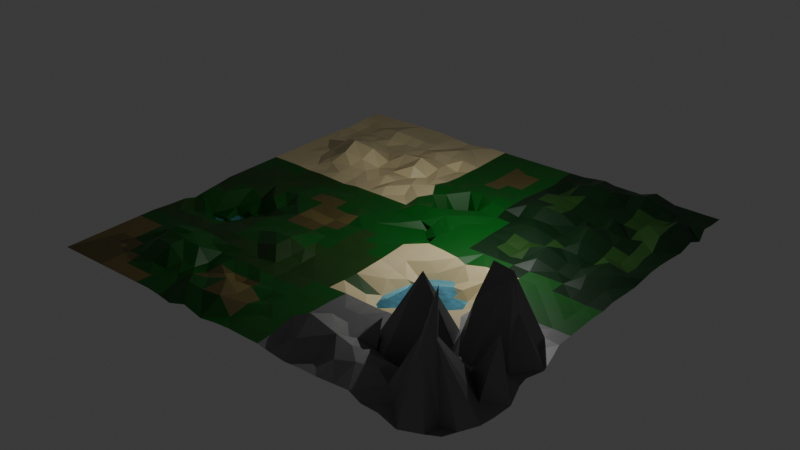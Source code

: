 # Source: Untitled.blend  (saved by Blender 4.5.91; exported with 4.5.12 LTS)
import bpy
from mathutils import Matrix  # noqa: F401  (used for matrix-valued properties, if any)

bpy.ops.wm.read_factory_settings(use_empty=True)
scene = bpy.context.scene
scene.name = 'Scene'

# ---- collections
col_collection = bpy.data.collections.new('Collection'); scene.collection.children.link(col_collection)

# ---- images (referenced by path relative to the original .blend; pixels are not part of the script)
import os
ASSET_DIR = os.environ.get("B2B_ASSET_DIR", "")  # directory of the original .blend (textures are referenced by path, not embedded)
HERE = os.path.dirname(os.path.abspath(__file__))  # packed textures are extracted next to this script under _unpacked/

def load_image(name, relpath, width, height, colorspace="sRGB"):
    """Load a texture the original file referenced (path relative to the .blend, or extracted next to this script)."""
    p = next((c for c in (os.path.join(HERE, relpath), os.path.join(ASSET_DIR, relpath)) if relpath and os.path.exists(c)), "")
    if p:
        img = bpy.data.images.load(p, check_existing=True)
        img.name = name
    else:  # same state as the original file: an image datablock whose file is absent (Cycles renders it pink)
        img = bpy.data.images.new(name, width, height)
        img.source = "FILE"
        img.filepath = "//" + (relpath or name)
    img.colorspace_settings.name = colorspace
    return img
img_depositphotos_10274943_stock_photo_lava_texture_jpg = load_image('depositphotos_10274943-stock-photo-lava-texture.jpg', 'depositphotos_10274943-stock-photo-lava-texture.jpg', 1024, 1024, 'sRGB')

# ---- materials (node trees are filled in below, after node groups)
mat_material = bpy.data.materials.new('Material')
mat_material_001 = bpy.data.materials.new('Material.001')
mat_material_003 = bpy.data.materials.new('Material.003')
mat_material_004 = bpy.data.materials.new('Material.004')
mat_material_005 = bpy.data.materials.new('Material.005')
mat_material_006 = bpy.data.materials.new('Material.006')
mat_material_007 = bpy.data.materials.new('Material.007')
mat_material_008 = bpy.data.materials.new('Material.008')
mat_material_002 = bpy.data.materials.new('Material.002')
mat_material_009 = bpy.data.materials.new('Material.009')

# ---- material node trees
mat_material.use_nodes = True; mat_material.node_tree.nodes.clear()
_N = mat_material.node_tree.nodes; _L = mat_material.node_tree.links
n0 = _N.new('ShaderNodeBsdfPrincipled'); n0.name = 'Principled BSDF'; n0.location = (-200, 100)
n0.inputs[0].default_value = (0.0, 0.1191, 0.005378, 1.0)
n1 = _N.new('ShaderNodeOutputMaterial'); n1.name = 'Material Output'; n1.location = (200, 100)
_L.new(n0.outputs[0], n1.inputs[0])
n1.is_active_output = True
mat_material_001.use_nodes = True; mat_material_001.node_tree.nodes.clear()
_N = mat_material_001.node_tree.nodes; _L = mat_material_001.node_tree.links
n0 = _N.new('ShaderNodeBsdfPrincipled'); n0.name = 'Principled BSDF'; n0.location = (-200, 100)
n0.inputs[0].default_value = (0.2051, 0.2051, 0.2051, 0.0)
n1 = _N.new('ShaderNodeOutputMaterial'); n1.name = 'Material Output'; n1.location = (200, 100)
_L.new(n0.outputs[0], n1.inputs[0])
n1.is_active_output = True
mat_material_003.use_nodes = True; mat_material_003.node_tree.nodes.clear()
_N = mat_material_003.node_tree.nodes; _L = mat_material_003.node_tree.links
n0 = _N.new('ShaderNodeBsdfPrincipled'); n0.name = 'Principled BSDF'; n0.location = (-200, 100)
n0.inputs[0].default_value = (0.8148, 0.6867, 0.3813, 1.0)
n1 = _N.new('ShaderNodeOutputMaterial'); n1.name = 'Material Output'; n1.location = (200, 100)
_L.new(n0.outputs[0], n1.inputs[0])
n1.is_active_output = True
mat_material_004.use_nodes = True; mat_material_004.node_tree.nodes.clear()
_N = mat_material_004.node_tree.nodes; _L = mat_material_004.node_tree.links
n0 = _N.new('ShaderNodeBsdfPrincipled'); n0.name = 'Principled BSDF'; n0.location = (-200, 100)
n0.inputs[0].default_value = (0.0, 0.02644, 0.002258, 1.0)
n1 = _N.new('ShaderNodeOutputMaterial'); n1.name = 'Material Output'; n1.location = (200, 100)
_L.new(n0.outputs[0], n1.inputs[0])
n1.is_active_output = True
mat_material_005.use_nodes = True; mat_material_005.node_tree.nodes.clear()
_N = mat_material_005.node_tree.nodes; _L = mat_material_005.node_tree.links
n0 = _N.new('ShaderNodeBsdfPrincipled'); n0.name = 'Principled BSDF'; n0.location = (-200, 100)
n0.inputs[0].default_value = (0.01953, 0.08503, 0.008115, 1.0)
n1 = _N.new('ShaderNodeOutputMaterial'); n1.name = 'Material Output'; n1.location = (200, 100)
_L.new(n0.outputs[0], n1.inputs[0])
n1.is_active_output = True
mat_material_006.use_nodes = True; mat_material_006.node_tree.nodes.clear()
_N = mat_material_006.node_tree.nodes; _L = mat_material_006.node_tree.links
n0 = _N.new('ShaderNodeBsdfPrincipled'); n0.name = 'Principled BSDF'; n0.location = (-200, 100)
n0.inputs[0].default_value = (0.2086, 0.162, 0.04374, 1.0)
n1 = _N.new('ShaderNodeOutputMaterial'); n1.name = 'Material Output'; n1.location = (200, 100)
_L.new(n0.outputs[0], n1.inputs[0])
n1.is_active_output = True
mat_material_007.use_nodes = True; mat_material_007.node_tree.nodes.clear()
_N = mat_material_007.node_tree.nodes; _L = mat_material_007.node_tree.links
n0 = _N.new('ShaderNodeBsdfPrincipled'); n0.name = 'Principled BSDF'; n0.location = (-200, 100)
n0.inputs[0].default_value = (0.141, 0.1101, 0.03085, 1.0)
n1 = _N.new('ShaderNodeOutputMaterial'); n1.name = 'Material Output'; n1.location = (200, 100)
_L.new(n0.outputs[0], n1.inputs[0])
n1.is_active_output = True
mat_material_008.use_nodes = True; mat_material_008.node_tree.nodes.clear()
_N = mat_material_008.node_tree.nodes; _L = mat_material_008.node_tree.links
n0 = _N.new('ShaderNodeBsdfPrincipled'); n0.name = 'Principled BSDF'; n0.location = (-200, 100)
n1 = _N.new('ShaderNodeOutputMaterial'); n1.name = 'Material Output'; n1.location = (200, 100)
_L.new(n0.outputs[0], n1.inputs[0])
n1.is_active_output = True
mat_material_002.use_nodes = True; mat_material_002.node_tree.nodes.clear()
_N = mat_material_002.node_tree.nodes; _L = mat_material_002.node_tree.links
n0 = _N.new('ShaderNodeBsdfPrincipled'); n0.name = 'Principled BSDF'; n0.location = (-154, 123)
n0.inputs[0].default_value = (0.2123, 0.6483, 0.8634, 1.0)
n0.inputs[2].default_value = 0.05
n0.inputs[3].default_value = 1.33
n0.inputs[7].default_value = 0.05
n0.inputs[18].default_value = 0.15
n1 = _N.new('ShaderNodeOutputMaterial'); n1.name = 'Material Output'; n1.location = (200, 100)
n2 = _N.new('ShaderNodeTexNoise'); n2.name = 'Noise Texture'; n2.location = (-587, 98)
n2.inputs[2].default_value = 7.0
n2.inputs[4].default_value = 1.0
n3 = _N.new('ShaderNodeBump'); n3.name = 'Bump'; n3.location = (-389, 25)
n3.inputs[0].default_value = 0.06667
_L.new(n0.outputs[0], n1.inputs[0])
_L.new(n2.outputs[0], n3.inputs[3])
_L.new(n3.outputs[0], n0.inputs[5])
_L.new(n2.outputs[0], n0.inputs[1])
n1.is_active_output = True
mat_material_009.use_nodes = True; mat_material_009.node_tree.nodes.clear()
_N = mat_material_009.node_tree.nodes; _L = mat_material_009.node_tree.links
n0 = _N.new('ShaderNodeBsdfPrincipled'); n0.name = 'Principled BSDF'; n0.location = (-102, 150)
n0.inputs[2].default_value = 0.0
n0.inputs[3].default_value = 1.0
n0.inputs[18].default_value = 0.2
n1 = _N.new('ShaderNodeOutputMaterial'); n1.name = 'Material Output'; n1.location = (298, 150)
n2 = _N.new('ShaderNodeTexNoise'); n2.name = 'Noise Texture'; n2.location = (-577, 187)
n2.inputs[2].default_value = 7.0
n2.inputs[4].default_value = 1.0
n3 = _N.new('ShaderNodeBump'); n3.name = 'Bump'; n3.location = (-379, 114)
n3.inputs[0].default_value = 0.06667
n4 = _N.new('ShaderNodeTexImage'); n4.name = 'Image Texture'; n4.location = (-514, -100)
n4.image = img_depositphotos_10274943_stock_photo_lava_texture_jpg
_L.new(n0.outputs[0], n1.inputs[0])
_L.new(n2.outputs[0], n3.inputs[3])
_L.new(n3.outputs[0], n0.inputs[5])
_L.new(n4.outputs[0], n0.inputs[0])
n1.is_active_output = True

# ---- world
world_world = bpy.data.worlds.new('World'); scene.world = world_world
world_world.use_nodes = True; world_world.node_tree.nodes.clear()
_N = world_world.node_tree.nodes; _L = world_world.node_tree.links
n0 = _N.new('ShaderNodeOutputWorld'); n0.name = 'World Output'; n0.location = (200, 100)
n1 = _N.new('ShaderNodeBackground'); n1.name = 'Background'; n1.location = (-200, 100)
n1.inputs[0].default_value = (0.05088, 0.05088, 0.05088, 1.0)
_L.new(n1.outputs[0], n0.inputs[0])
n0.is_active_output = True
world_world.color = (0.05088, 0.05088, 0.05088)
world_world.sun_shadow_jitter_overblur = 0.0

# ---- lights
light_light = bpy.data.lights.new('Light', 'POINT')
light_light.energy = 1000.0
light_light.shadow_soft_size = 0.1

# ---- meshes
me_plane_001 = bpy.data.meshes.new('Plane.001')
me_plane_001.from_pydata([(-10.0, -10.0, 0.0), (10.0, -10.0, 0.0), (-10.0, 10.0, 0.0), (10.0, 10.0, 0.0), (-10.0, 9.231, 0.0), (-10.0, 8.462, 0.0), (-10.05, 7.733, -0.1048), (-10.0, 6.923, 0.0), (-10.0, 6.154, 0.0), (-10.0, 5.385, 0.0), (-10.0, 4.615, 0.0), (-10.0, 3.846, 0.0), (-10.0, 3.077, 0.0), (-10.0, 2.308, 0.0), (-10.0, 1.538, 0.0), (-10.0, 0.7692, 0.0), (-10.0, 2.98e-07, 0.0), (-10.0, -0.7692, 0.0), (-10.05, -1.513, -0.05087), (-10.03, -2.644, 0.04416), (-10.2, -3.122, -0.135), (-9.989, -3.812, 0.07852), (-10.0, -4.615, 0.0), (-10.0, -5.385, 0.0), (-10.0, -6.154, 0.0), (-10.0, -6.923, 0.0), (-10.0, -7.692, 0.0), (-10.0, -8.462, 0.0), (-10.0, -9.231, 0.0), (-9.231, -10.0, 0.0), (-8.462, -10.0, 0.0), (-7.692, -10.0, 0.0), (-6.923, -10.0, 0.0), (-6.154, -10.0, 0.0), (-5.385, -10.0, 0.0), (-4.615, -10.0, 0.0), (-3.846, -10.0, 0.0), (-3.077, -10.0, 0.0), (-2.363, -9.909, 0.2178), (-1.538, -10.0, 0.0), (-0.7692, -10.0, 0.0), (-2.98e-07, -10.0, 0.0), (0.7692, -10.0, 0.0), (1.538, -10.0, 0.0), (2.308, -10.0, 0.0), (3.077, -10.0, 0.0), (3.846, -10.0, 0.0), (4.615, -10.0, 0.0), (5.353, -9.873, -0.02753), (6.167, -10.07, 0.216), (6.56, -10.02, -0.09922), (7.692, -10.0, 0.0), (8.462, -10.0, 0.0), (9.231, -10.0, 0.0), (10.0, -9.231, 0.0), (10.0, -8.462, 0.0), (10.0, -7.692, 0.0), (10.09, -6.952, 0.09436), (10.0, -6.154, 0.0), (10.0, -5.385, 0.0), (10.0, -4.615, 0.0), (10.0, -3.846, 0.0), (10.0, -3.077, 0.0), (10.0, -2.308, 0.0), (10.0, -1.538, 0.0), (10.0, -0.7692, 0.0), (10.02, 0.01034, -0.04899), (10.0, 0.7692, 0.0), (10.0, 1.538, 0.0), (10.0, 2.308, 0.0), (10.0, 3.077, 0.0), (10.0, 3.846, 0.0), (10.0, 4.615, 0.0), (10.0, 5.385, 0.0), (10.0, 6.154, 0.0), (9.854, 7.132, 0.06653), (10.0, 7.734, -0.128), (9.951, 8.482, 0.1008), (10.0, 9.231, 0.0), (9.231, 10.0, 0.0), (8.462, 10.0, 0.0), (7.692, 10.0, 0.0), (6.782, 10.06, 0.2301), (6.154, 10.0, 0.0), (5.385, 10.0, 0.0), (4.615, 10.0, 0.0), (3.791, 9.988, 0.0739), (3.077, 10.0, 0.0), (2.308, 10.0, 0.0), (1.538, 10.0, 0.0), (0.7692, 10.0, 0.0), (2.98e-07, 10.0, 0.0), (-0.7692, 10.0, 0.0), (-1.538, 10.0, 0.0), (-2.308, 10.0, 0.0), (-3.019, 9.959, -0.07977), (-3.755, 9.936, -0.1248), (-4.557, 9.959, -0.07977), (-5.385, 10.0, 0.0), (-6.154, 10.0, 0.0), (-6.923, 10.0, 0.0), (-7.692, 10.0, 0.0), (-8.462, 10.0, 0.0), (-9.231, 10.0, 0.0), (-9.231, -9.231, 0.0), (-9.231, -8.462, 0.0), (-9.231, -7.692, 0.0), (-9.231, -6.923, 0.0), (-9.231, -6.154, 0.0), (-9.231, -5.385, 0.0), (-9.231, -4.615, 0.0), (-9.495, -3.771, -0.4439), (-9.455, -3.175, -0.2912), (-9.453, -2.618, -0.8861), (-9.219, -1.693, 0.003603), (-9.256, -0.7553, -0.0278), (-9.231, -2.98e-07, 0.0), (-9.231, 0.7692, 0.0), (-9.231, 1.538, 0.0), (-9.231, 2.308, 0.0), (-9.231, 3.077, 0.0), (-9.231, 3.846, 0.0), (-9.231, 4.615, 0.0), (-9.231, 5.385, 0.0), (-9.231, 6.154, 0.0), (-9.276, 6.964, -0.1048), (-9.302, 7.756, -0.164), (-9.276, 8.502, -0.1048), (-9.231, 9.231, 0.0), (-8.462, -9.231, 0.0), (-8.462, -8.462, 0.0), (-8.462, -7.692, 0.0), (-8.462, -6.923, 0.0), (-8.462, -6.154, 0.0), (-8.462, -5.385, 0.0), (-8.502, -4.646, -0.04328), (-8.667, -3.819, -0.3514), (-8.641, -3.065, -1.213), (-8.535, -2.531, -0.9467), (-8.838, -1.5, -0.7242), (-8.493, -0.6717, -0.0162), (-8.462, -2.98e-07, 0.0), (-8.462, 0.7692, 0.0), (-8.486, 1.553, -0.04974), (-8.462, 2.308, 0.0), (-8.462, 3.077, 0.0), (-8.26, 3.846, 0.02729), (-8.186, 4.528, 0.1517), (-8.462, 5.385, 0.0), (-8.464, 6.181, 0.01871), (-8.462, 6.923, 0.0), (-8.507, 7.733, -0.1048), (-8.462, 8.462, 0.0), (-8.462, 9.231, 0.0), (-7.692, -9.231, 0.0), (-7.692, -8.462, 0.0), (-7.692, -7.692, 0.0), (-7.692, -6.923, 0.0), (-7.673, -6.254, 0.1027), (-7.692, -5.385, 0.0), (-7.692, -4.615, 0.0), (-7.763, -3.802, -0.6793), (-7.572, -3.171, -0.8281), (-7.888, -2.109, -1.287), (-7.901, -1.424, -0.7536), (-7.851, -0.6358, -0.3955), (-7.715, 0.06954, -0.01155), (-7.744, 0.7616, -0.109), (-7.73, 1.561, -0.07784), (-7.717, 2.322, -0.04974), (-7.765, 3.069, -0.00642), (-7.392, 3.618, 0.291), (-7.278, 4.354, 0.4659), (-7.315, 4.944, 0.8352), (-7.645, 6.214, 0.1226), (-7.618, 6.932, -0.0239), (-7.692, 7.692, 0.0), (-7.769, 8.311, 0.1797), (-7.692, 9.231, 0.0), (-6.923, -9.231, 0.0), (-6.904, -8.451, 0.05935), (-6.674, -7.527, 0.5791), (-6.531, -6.976, 0.7049), (-6.584, -6.818, 0.8883), (-6.913, -5.439, 0.05585), (-6.976, -4.55, -0.1349), (-6.972, -3.774, -0.3062), (-6.788, -3.007, -0.7676), (-6.959, -1.992, -0.6532), (-7.118, -1.265, -0.8062), (-6.943, -0.6572, -0.1024), (-6.953, 0.01639, -0.1232), (-6.968, 0.7357, -0.09639), (-6.978, 1.532, -0.1137), (-6.923, 2.302, 0.0), (-6.994, 3.021, -0.006295), (-7.04, 3.472, 0.2893), (-6.652, 3.995, 0.7875), (-6.768, 4.679, 0.9907), (-6.588, 5.436, 0.6961), (-6.803, 6.887, -0.07125), (-6.909, 7.514, 0.1255), (-7.044, 8.225, 0.2813), (-7.0, 9.08, 0.1797), (-6.154, -9.231, 0.0), (-6.066, -8.493, 0.1366), (-5.855, -7.673, 0.6925), (-5.891, -7.138, 0.7013), (-6.129, -6.57, 0.6266), (-6.154, -5.385, 0.0), (-6.154, -4.615, 0.0), (-6.22, -3.7, -0.09961), (-6.113, -2.997, -0.1241), (-6.151, -1.838, -0.4904), (-6.079, -1.288, -0.2452), (-6.123, -0.6385, -0.3156), (-6.154, -2.98e-07, 0.0), (-6.183, 0.7478, -0.06159), (-6.186, 1.522, -0.06895), (-6.154, 2.256, 0.0), (-6.202, 2.917, 0.09991), (-6.196, 3.652, 0.2864), (-6.1, 4.25, 0.5434), (-6.018, 4.785, 0.8586), (-6.154, 6.154, 0.0), (-6.077, 6.9, -0.04552), (-6.154, 7.692, 0.0), (-6.231, 8.311, 0.1797), (-6.154, 9.231, 0.0), (-5.385, -9.231, 0.0), (-5.385, -8.462, 0.0), (-5.267, -7.734, 0.1845), (-5.263, -6.995, 0.5325), (-5.398, -6.196, 0.2047), (-5.393, -5.422, 0.003495), (-5.391, -4.702, 0.08555), (-5.385, -3.846, 0.0), (-5.401, -3.001, 0.02391), (-5.428, -2.245, -0.1208), (-5.355, -1.453, -0.2349), (-5.388, -0.7704, -0.01263), (-5.385, -2.98e-07, 0.0), (-5.417, 0.7529, -0.06895), (-5.436, 1.513, -0.1079), (-5.417, 2.291, -0.06895), (-5.385, 3.037, 0.0), (-5.453, 3.785, 0.1382), (-5.403, 4.63, 0.03827), (-5.382, 5.323, 0.08287), (-5.385, 6.154, 0.0), (-5.385, 6.923, 0.0), (-5.385, 7.692, 0.0), (-5.43, 8.429, 0.05582), (-5.385, 9.231, 0.0), (-4.615, -9.231, 0.0), (-4.615, -8.462, 0.0), (-4.615, -7.692, 0.0), (-4.659, -6.937, -0.1078), (-4.583, -6.173, 0.04969), (-4.581, -5.662, 0.1759), (-4.679, -4.804, 0.07495), (-4.593, -3.926, 0.1261), (-4.615, -3.077, 0.0), (-4.615, -2.308, 0.0), (-4.615, -1.538, 0.0), (-4.615, -0.7692, 0.0), (-4.615, -2.98e-07, 0.0), (-4.615, 0.7692, 0.0), (-4.648, 1.522, -0.06895), (-4.615, 2.308, 0.0), (-4.615, 3.077, 0.0), (-4.513, 3.848, -0.1167), (-4.256, 4.583, 0.07077), (-4.505, 5.296, -0.007218), (-4.547, 5.95, 0.4167), (-4.586, 6.923, 0.0), (-4.66, 7.66, 0.05582), (-4.686, 8.41, 0.08736), (-4.66, 9.198, 0.05582), (-3.846, -9.231, 0.0), (-3.756, -8.407, 0.2506), (-3.833, -7.716, -0.04606), (-3.704, -6.945, 0.1118), (-3.723, -6.25, 0.09493), (-3.766, -5.526, 0.1455), (-3.827, -4.719, 0.1115), (-3.555, -3.945, 0.3989), (-3.832, -3.068, 0.02209), (-3.846, -2.308, 0.0), (-3.846, -1.538, 0.0), (-3.88, -0.7826, -0.055), (-3.846, -2.98e-07, 0.0), (-3.846, 0.7692, 0.0), (-3.846, 1.538, 0.0), (-3.846, 2.308, 0.0), (-3.846, 3.077, 0.0), (-3.928, 3.712, 0.2936), (-3.407, 4.797, -0.08904), (-3.559, 5.299, 0.4361), (-3.699, 5.922, 0.5389), (-3.636, 6.885, 0.1261), (-3.813, 7.482, 0.2589), (-3.891, 8.429, 0.05582), (-3.788, 9.19, -0.07977), (-3.033, -9.074, 0.5135), (-2.918, -8.403, 0.3516), (-2.986, -7.589, 0.1676), (-3.015, -6.995, 0.01029), (-3.002, -6.167, 0.09098), (-3.031, -5.549, 0.0736), (-2.735, -4.72, 0.5303), (-2.654, -4.105, 0.5895), (-2.785, -3.38, 0.3504), (-3.049, -2.354, 0.02977), (-3.111, -1.552, -0.055), (-3.13, -0.7901, -0.08608), (-3.12, -0.02577, -0.04182), (-3.077, 0.7692, 0.0), (-3.077, 1.538, 0.0), (-3.077, 2.301, 0.01511), (-3.305, 2.939, 0.2093), (-3.414, 3.712, 0.1431), (-2.967, 4.672, 0.1019), (-3.024, 5.437, -0.09287), (-2.94, 6.12, 0.1182), (-2.928, 6.809, 0.08739), (-3.008, 7.472, 0.1889), (-3.096, 8.251, 0.2589), (-3.077, 9.231, 0.0), (-2.352, -9.076, 0.4447), (-2.206, -8.207, 0.5472), (-2.286, -7.629, -0.1423), (-2.299, -6.872, -0.0708), (-2.245, -6.209, 0.09396), (-2.238, -5.406, 0.1178), (-2.222, -4.57, 0.1701), (-2.098, -3.992, 0.2751), (-2.231, -3.203, 0.08146), (-2.308, -2.308, 0.0), (-2.308, -1.538, 0.0), (-2.343, -0.7844, -0.05296), (-2.357, -0.07504, 0.08911), (-2.309, 0.7668, 0.01977), (-2.308, 1.538, 0.0), (-2.308, 2.308, 0.0), (-2.308, 3.077, 0.0), (-2.457, 3.672, 0.2442), (-2.247, 4.676, -0.1073), (-2.308, 5.385, 0.0), (-2.282, 6.199, -0.09004), (-2.256, 7.007, -0.1663), (-2.327, 7.482, 0.2589), (-2.308, 8.462, 0.0), (-2.308, 9.231, 0.0), (-1.565, -9.015, 0.4829), (-1.511, -8.338, 0.2254), (-1.502, -7.541, 0.1424), (-1.538, -6.923, 0.0), (-1.555, -6.166, -0.04389), (-1.565, -5.404, -0.06869), (-1.555, -4.628, -0.04389), (-1.538, -3.846, 0.0), (-1.511, -3.02, -0.03802), (-1.538, -2.308, 0.0), (-1.538, -1.538, 0.0), (-1.538, -0.7692, 0.0), (-1.531, -0.00844, 0.01002), (-1.538, 0.7692, 0.0), (-1.538, 1.538, 0.0), (-1.529, 2.309, 0.01102), (-1.515, 2.939, 0.1806), (-1.488, 3.755, 0.1285), (-1.732, 4.483, 0.1661), (-1.618, 5.374, 0.004032), (-1.538, 6.154, 0.0), (-1.538, 6.923, 0.0), (-1.538, 7.692, 0.0), (-1.538, 8.462, 0.0), (-1.538, 9.231, 0.0), (-0.7967, -9.259, -0.1014), (-0.7889, -8.391, 0.08622), (-0.7962, -7.72, -0.09997), (-0.7692, -6.923, 0.0), (-0.7692, -6.154, 0.0), (-0.7862, -5.397, -0.04389), (-0.7692, -4.615, 0.0), (-0.742, -3.789, -0.03802), (-0.7266, -2.987, -0.0595), (-0.742, -2.251, -0.03802), (-0.7692, -1.538, 0.0), (-0.7692, -0.7669, 0.0), (0.1901, 1.286, -0.236), (-0.7692, 0.7615, 0.0), (-0.7692, 1.538, 0.0), (-0.8994, 2.228, 0.2402), (-0.828, 2.956, 0.1995), (-0.5279, 3.769, -2.491), (-1.109, 4.478, 0.1221), (-1.052, 5.33, 0.007816), (-0.8132, 6.17, -0.06015), (-0.7692, 6.923, 0.0), (-0.7692, 7.692, 0.0), (-0.7692, 8.462, 0.0), (-0.7692, 9.231, 0.0), (-2.751e-07, -9.231, 0.0), (-0.02704, -8.489, -0.1002), (-2.292e-07, -7.692, 0.0), (-2.063e-07, -6.923, 0.0), (-1.834e-07, -6.154, 0.0), (-1.605e-07, -5.385, 0.0), (-1.375e-07, -4.615, 0.0), (-1.146e-07, -3.846, 0.0), (0.02722, -3.02, -0.03802), (-6.877e-08, -2.308, 0.0), (-4.585e-08, -1.538, 0.0), (0.9334, 0.482, -0.2104), (1.39, 1.892, -0.3588), (0.6425, 1.883, -0.2028), (-0.07394, 1.58, 0.06249), (-0.2171, 2.309, 0.2806), (-0.2273, 2.448, -0.1179), (0.179, 3.959, -2.644), (0.2355, 4.752, -1.317), (-0.0905, 5.312, 0.1163), (-0.01284, 6.113, 0.07649), (2.063e-07, 6.923, 0.0), (2.292e-07, 7.692, 0.0), (2.522e-07, 8.462, 0.0), (2.751e-07, 9.231, 0.0), (0.7692, -9.231, 0.0), (0.7692, -8.462, 0.0), (0.7692, -7.692, 0.0), (0.7692, -6.923, 0.0), (0.7692, -6.154, 0.0), (0.7692, -5.385, 0.0), (0.7692, -4.615, 0.0), (0.7692, -3.846, 0.0), (0.7692, -3.077, 0.0), (0.7692, -2.308, 0.0), (0.7748, -1.541, 0.01042), (0.7692, -0.7692, 0.0), (1.704, 1.507, -0.2775), (0.5766, 0.8932, -0.02244), (0.6472, 1.619, -0.01486), (0.6687, 2.184, 0.2157), (0.7202, 2.89, 0.1992), (1.178, 3.787, -2.533), (1.056, 4.723, -0.2562), (0.7119, 5.305, 0.1669), (0.7404, 6.128, 0.05991), (0.7692, 6.923, 0.0), (0.7692, 7.692, 0.0), (0.7692, 8.462, 0.0), (0.7692, 9.231, 0.0), (1.538, -9.231, 0.0), (1.538, -8.462, 0.0), (1.538, -7.692, 0.0), (1.538, -6.923, 0.0), (1.538, -6.154, 0.0), (1.538, -5.385, 0.0), (1.605, -4.519, -0.3199), (1.666, -3.676, -0.5813), (1.518, -3.007, -0.1911), (1.324, -2.217, -0.2578), (1.423, -1.527, -0.1031), (1.491, -0.7643, -0.04222), (1.538, -2.98e-07, 0.0), (1.41, 0.8418, -0.01162), (1.538, 1.538, 0.0), (1.516, 2.323, 0.03225), (1.538, 2.928, 0.164), (1.615, 3.763, 0.09975), (1.644, 4.683, 0.2407), (1.482, 5.272, 0.222), (1.538, 6.154, 0.0), (1.538, 6.923, 0.0), (1.538, 7.692, 0.0), (1.538, 8.462, 0.0), (1.538, 9.231, 0.0), (2.331, -9.219, 8.569e-08), (2.124, -8.436, 0.6359), (2.308, -7.692, 0.0), (2.308, -6.923, 0.0), (2.308, -6.154, 0.0), (2.402, -5.301, -0.1527), (2.685, -4.447, -1.06), (2.225, -3.979, -1.25), (2.058, -2.659, -0.9556), (1.855, -2.183, -0.4213), (1.877, -1.405, -0.472), (2.207, -0.7588, -0.08978), (2.308, -2.98e-07, 0.0), (2.308, 0.7692, 0.0), (2.308, 1.538, 0.0), (2.308, 2.308, 0.0), (2.308, 3.077, 0.0), (2.357, 3.793, 0.06374), (2.282, 4.533, 0.1539), (2.291, 5.33, 0.1022), (2.314, 6.113, 0.07131), (2.308, 6.923, 0.0), (2.309, 7.683, -0.02967), (2.341, 8.481, -0.04124), (2.308, 9.231, 0.0), (2.98, -9.16, 0.6019), (2.793, -8.404, 1.007), (2.875, -7.68, 0.6464), (3.077, -6.923, 0.0), (3.077, -6.154, 0.0), (3.178, -5.295, -0.164), (3.093, -4.478, -0.9717), (2.929, -3.912, -1.577), (3.894, -2.039, -1.617), (2.753, -1.338, -1.555), (2.721, -1.221, -1.003), (2.636, -0.7348, -0.3829), (3.077, -2.98e-07, 0.0), (3.077, 0.7692, 0.0), (3.077, 1.538, 0.0), (3.068, 2.342, 0.02069), (3.077, 3.077, 0.0), (3.077, 3.846, 0.0), (3.077, 4.615, 0.0), (3.155, 5.16, 0.4046), (3.127, 5.966, 0.3336), (2.982, 6.876, 0.2284), (3.086, 7.721, -0.1181), (3.172, 8.479, -0.1578), (3.052, 9.238, 0.03603), (3.846, -9.231, 0.0), (3.853, -8.388, 0.6291), (3.764, -7.667, -2.403e-07), (3.801, -6.909, -1.32e-07), (3.846, -6.154, 0.0), (3.846, -5.385, 0.0), (3.963, -4.485, -0.2039), (3.835, -3.739, -0.8618), (3.547, -2.375, -1.596), (3.736, -2.089, -1.154), (3.589, -1.293, -1.573), (3.431, -0.6677, -0.779), (3.63, -0.04171, -0.1306), (3.846, 0.7692, 0.0), (3.85, 1.595, -0.00934), (3.878, 2.284, -0.05392), (3.831, 3.103, 0.03878), (3.777, 3.801, 0.1924), (3.835, 4.514, 0.2239), (3.865, 5.264, 0.5303), (3.964, 5.935, 0.3357), (3.669, 6.929, 0.2854), (3.747, 7.709, 0.05427), (3.84, 8.585, 0.3178), (3.843, 9.17, 0.1333), (4.664, -9.132, 0.294), (4.635, -8.382, 0.4018), (4.506, -7.603, 0.259), (4.842, -7.137, 1.046), (4.479, -7.428, -4.01e-07), (4.615, -5.385, 0.0), (4.615, -4.615, 0.0), (4.462, -3.76, -0.7076), (4.011, -3.157, -1.152), (4.091, -2.343, -1.259), (4.654, -1.367, -0.3615), (4.472, -0.6786, -0.3179), (4.615, -2.98e-07, 0.0), (4.631, 0.7812, -0.03645), (4.689, 1.468, -0.1518), (4.699, 2.217, -0.1619), (4.643, 2.964, -0.02385), (4.414, 3.814, 0.2002), (4.463, 4.758, 0.08989), (4.531, 5.45, 0.3785), (4.503, 6.274, 0.1554), (4.525, 6.918, 0.1797), (4.534, 7.85, 0.2963), (4.536, 8.621, 0.5767), (4.516, 9.331, 0.4413), (5.454, -8.945, 0.3672), (5.21, -8.325, 0.3042), (5.151, -7.695, 0.03182), (5.123, -8.195, 0.0222), (5.124, -8.178, 0.01488), (6.084, -6.196, 3.073), (5.385, -4.615, 0.0), (5.276, -3.87, -0.1224), (4.756, -3.238, -0.8582), (4.414, -2.654, -1.344), (5.081, -1.545, -0.678), (5.385, -0.7692, 0.0), (5.385, -2.98e-07, 0.0), (5.385, 0.7692, 0.0), (5.4, 1.55, -0.03645), (5.302, 2.216, 0.1674), (5.356, 3.079, -0.1069), (5.347, 3.771, -0.01474), (5.229, 4.562, -0.1194), (5.447, 5.372, 0.005491), (5.394, 6.152, -0.01322), (5.308, 6.923, 0.07999), (5.265, 7.692, 0.1252), (5.284, 8.565, 0.4362), (5.366, 9.206, 0.05425), (6.295, -8.908, 0.4201), (6.111, -8.228, 0.2086), (5.981, -7.922, -0.1874), (6.773, -7.138, -0.3997), (6.032, -7.737, -0.2178), (6.607, -5.302, -0.09729), (6.443, -4.563, -0.06216), (6.154, -3.846, 0.0), (6.247, -3.133, 0.011), (5.806, -2.447, -0.4033), (6.168, -1.588, 0.06665), (6.154, -0.7692, 0.0), (6.154, -2.98e-07, 0.0), (6.154, 0.7692, 0.0), (6.023, 1.536, 0.2609), (5.943, 2.301, 0.4227), (6.161, 3.074, 0.05198), (6.084, 3.723, -0.1833), (6.025, 4.465, 0.009821), (6.073, 5.363, 0.1287), (6.281, 6.111, -0.176), (6.154, 6.923, 0.0), (6.077, 7.692, 0.07999), (6.154, 8.462, 0.0), (6.012, 9.291, 0.2301), (7.105, -9.052, 0.3141), (6.803, -8.481, -0.1323), (6.648, -7.983, -0.1408), (7.543, -6.61, -0.2598), (7.377, -6.267, -0.4403), (7.185, -5.504, -0.5177), (6.932, -4.621, -0.01997), (7.026, -3.889, 0.011), (7.072, -3.152, 0.01722), (6.997, -2.448, 0.05683), (6.911, -1.557, 0.02108), (6.9, -0.8394, 0.05685), (6.923, -2.98e-07, 0.0), (6.923, 0.7692, 0.0), (6.907, 1.529, -0.02473), (6.919, 2.274, 0.06019), (6.897, 3.082, 0.05004), (6.694, 3.889, 0.2801), (6.517, 4.76, 0.5479), (6.848, 5.592, 0.1495), (6.751, 6.329, 0.3177), (6.906, 6.896, -0.05608), (6.923, 7.692, 0.0), (6.817, 8.48, 0.1688), (6.702, 9.325, 0.36), (7.692, -9.231, 0.0), (8.182, -8.536, 2.404), (7.563, -7.852, -0.3338), (7.939, -6.404, 0.2634), (7.958, -6.053, -0.4086), (7.726, -5.405, -0.07131), (8.025, -4.872, 2.234), (7.729, -3.805, 1.298e-10), (7.789, -3.119, 0.011), (7.609, -2.293, -0.1098), (7.64, -1.647, 0.05412), (7.692, -0.7692, 0.0), (7.692, -2.98e-07, 0.0), (7.702, 0.8076, -0.03426), (7.737, 1.49, -0.142), (7.685, 2.312, -0.003783), (7.782, 3.035, -0.1284), (7.717, 3.846, -0.03414), (7.595, 4.678, 0.09409), (7.589, 5.48, 0.1047), (7.732, 6.054, -0.2283), (7.683, 6.893, -0.1115), (7.698, 7.627, -0.1031), (7.731, 8.404, -0.06797), (7.583, 9.251, 0.1746), (8.547, -8.734, 3.014), (8.553, -8.354, 4.281), (8.807, -8.798, 2.859), (8.724, -6.712, 0.09913), (8.462, -6.154, 0.0), (8.648, -4.737, 3.503), (8.355, -4.758, 3.745), (8.554, -4.678, 3.346), (8.462, -3.077, 0.0), (8.433, -2.404, 0.05139), (8.462, -1.538, 0.0), (8.462, -0.7692, 0.0), (8.51, 0.06073, -0.05809), (8.503, 0.8478, -0.01276), (8.332, 1.667, 0.2079), (8.353, 2.388, 0.2119), (8.39, 3.146, 0.1318), (8.546, 3.834, -0.1305), (8.516, 4.608, -0.08337), (8.481, 5.351, -0.1043), (8.48, 6.166, -0.0253), (8.276, 7.077, 0.2614), (8.478, 7.704, -0.02282), (8.486, 8.424, -0.04343), (8.462, 9.231, 0.0), (9.231, -9.231, 0.0), (8.892, -8.32, 2.889), (9.391, -7.745, 0.1747), (9.828, -7.142, 2.541), (9.4, -6.21, 0.1838), (9.231, -5.385, 0.0), (8.712, -4.776, 2.205), (9.231, -3.846, 0.0), (9.231, -3.077, 0.0), (9.231, -2.308, 0.0), (9.231, -1.538, 0.0), (9.252, -0.7589, -0.04899), (9.264, 0.01618, -0.07667), (9.277, 0.8287, -0.05508), (9.231, 1.538, 0.0), (9.099, 2.388, 0.2257), (9.231, 3.077, 0.0), (9.285, 3.838, -0.08337), (9.231, 4.615, 0.0), (9.231, 5.385, 0.0), (9.036, 6.315, 0.3539), (8.984, 7.206, 0.3593), (9.027, 7.861, 0.3697), (9.231, 8.462, 0.0), (9.231, 9.231, 0.0), (0.6429, 1.883, 0.1079), (1.469, 1.184, -0.003099), (1.097, 1.584, -0.009517)], [], [(728, 78, 3, 79), (4, 128, 103, 2), (128, 153, 102, 103), (153, 178, 101, 102), (178, 203, 100, 101), (203, 228, 99, 100), (228, 253, 98, 99), (253, 278, 97, 98), (278, 303, 96, 97), (303, 328, 95, 96), (328, 353, 94, 95), (353, 378, 93, 94), (378, 403, 92, 93), (403, 428, 91, 92), (428, 453, 90, 91), (453, 478, 89, 90), (478, 503, 88, 89), (503, 528, 87, 88), (528, 553, 86, 87), (553, 578, 85, 86), (578, 603, 84, 85), (603, 628, 83, 84), (628, 653, 82, 83), (653, 678, 81, 82), (678, 703, 80, 81), (703, 728, 79, 80), (0, 29, 104, 28), (28, 104, 105, 27), (27, 105, 106, 26), (26, 106, 107, 25), (25, 107, 108, 24), (24, 108, 109, 23), (23, 109, 110, 22), (22, 110, 111, 21), (21, 111, 112, 20), (20, 112, 113, 19), (19, 113, 114, 18), (18, 114, 115, 17), (17, 115, 116, 16), (16, 116, 117, 15), (15, 117, 118, 14), (14, 118, 119, 13), (13, 119, 120, 12), (12, 120, 121, 11), (11, 121, 122, 10), (10, 122, 123, 9), (9, 123, 124, 8), (8, 124, 125, 7), (7, 125, 126, 6), (6, 126, 127, 5), (5, 127, 128, 4), (29, 30, 129, 104), (104, 129, 130, 105), (105, 130, 131, 106), (106, 131, 132, 107), (107, 132, 133, 108), (108, 133, 134, 109), (109, 134, 135, 110), (110, 135, 136, 111), (111, 136, 137, 112), (112, 137, 138, 113), (113, 138, 139, 114), (114, 139, 140, 115), (115, 140, 141, 116), (116, 141, 142, 117), (117, 142, 143, 118), (118, 143, 144, 119), (119, 144, 145, 120), (120, 145, 146, 121), (121, 146, 147, 122), (122, 147, 148, 123), (123, 148, 149, 124), (124, 149, 150, 125), (125, 150, 151, 126), (126, 151, 152, 127), (127, 152, 153, 128), (30, 31, 154, 129), (129, 154, 155, 130), (130, 155, 156, 131), (131, 156, 157, 132), (132, 157, 158, 133), (133, 158, 159, 134), (134, 159, 160, 135), (135, 160, 161, 136), (136, 161, 162, 137), (137, 162, 163, 138), (138, 163, 164, 139), (139, 164, 165, 140), (140, 165, 166, 141), (141, 166, 167, 142), (142, 167, 168, 143), (143, 168, 169, 144), (144, 169, 170, 145), (145, 170, 171, 146), (146, 171, 172, 147), (147, 172, 173, 148), (148, 173, 174, 149), (149, 174, 175, 150), (150, 175, 176, 151), (151, 176, 177, 152), (152, 177, 178, 153), (31, 32, 179, 154), (154, 179, 180, 155), (155, 180, 181, 156), (156, 181, 182, 157), (157, 182, 183, 158), (158, 183, 184, 159), (159, 184, 185, 160), (160, 185, 186, 161), (161, 186, 187, 162), (162, 187, 188, 163), (163, 188, 189, 164), (164, 189, 190, 165), (165, 190, 191, 166), (166, 191, 192, 167), (167, 192, 193, 168), (168, 193, 194, 169), (169, 194, 195, 170), (170, 195, 196, 171), (171, 196, 197, 172), (172, 197, 198, 173), (173, 198, 199, 174), (174, 199, 200, 175), (175, 200, 201, 176), (176, 201, 202, 177), (177, 202, 203, 178), (32, 33, 204, 179), (179, 204, 205, 180), (180, 205, 206, 181), (181, 206, 207, 182), (182, 207, 208, 183), (183, 208, 209, 184), (184, 209, 210, 185), (185, 210, 211, 186), (186, 211, 212, 187), (187, 212, 213, 188), (188, 213, 214, 189), (189, 214, 215, 190), (190, 215, 216, 191), (191, 216, 217, 192), (192, 217, 218, 193), (193, 218, 219, 194), (194, 219, 220, 195), (195, 220, 221, 196), (196, 221, 222, 197), (197, 222, 223, 198), (198, 223, 224, 199), (199, 224, 225, 200), (200, 225, 226, 201), (201, 226, 227, 202), (202, 227, 228, 203), (33, 34, 229, 204), (204, 229, 230, 205), (205, 230, 231, 206), (206, 231, 232, 207), (207, 232, 233, 208), (208, 233, 234, 209), (209, 234, 235, 210), (210, 235, 236, 211), (211, 236, 237, 212), (212, 237, 238, 213), (213, 238, 239, 214), (214, 239, 240, 215), (215, 240, 241, 216), (216, 241, 242, 217), (217, 242, 243, 218), (218, 243, 244, 219), (219, 244, 245, 220), (220, 245, 246, 221), (221, 246, 247, 222), (222, 247, 248, 223), (223, 248, 249, 224), (224, 249, 250, 225), (225, 250, 251, 226), (226, 251, 252, 227), (227, 252, 253, 228), (34, 35, 254, 229), (229, 254, 255, 230), (230, 255, 256, 231), (231, 256, 257, 232), (232, 257, 258, 233), (233, 258, 259, 234), (234, 259, 260, 235), (235, 260, 261, 236), (236, 261, 262, 237), (237, 262, 263, 238), (238, 263, 264, 239), (239, 264, 265, 240), (240, 265, 266, 241), (241, 266, 267, 242), (242, 267, 268, 243), (243, 268, 269, 244), (244, 269, 270, 245), (245, 270, 271, 246), (246, 271, 272, 247), (247, 272, 273, 248), (248, 273, 274, 249), (249, 274, 275, 250), (250, 275, 276, 251), (251, 276, 277, 252), (252, 277, 278, 253), (35, 36, 279, 254), (254, 279, 280, 255), (255, 280, 281, 256), (256, 281, 282, 257), (257, 282, 283, 258), (258, 283, 284, 259), (259, 284, 285, 260), (260, 285, 286, 261), (261, 286, 287, 262), (262, 287, 288, 263), (263, 288, 289, 264), (264, 289, 290, 265), (265, 290, 291, 266), (266, 291, 292, 267), (267, 292, 293, 268), (268, 293, 294, 269), (269, 294, 295, 270), (270, 295, 296, 271), (271, 296, 297, 272), (272, 297, 298, 273), (273, 298, 299, 274), (274, 299, 300, 275), (275, 300, 301, 276), (276, 301, 302, 277), (277, 302, 303, 278), (36, 37, 304, 279), (279, 304, 305, 280), (280, 305, 306, 281), (281, 306, 307, 282), (282, 307, 308, 283), (283, 308, 309, 284), (284, 309, 310, 285), (285, 310, 311, 286), (286, 311, 312, 287), (287, 312, 313, 288), (288, 313, 314, 289), (289, 314, 315, 290), (290, 315, 316, 291), (291, 316, 317, 292), (292, 317, 318, 293), (293, 318, 319, 294), (294, 319, 320, 295), (295, 320, 321, 296), (296, 321, 322, 297), (297, 322, 323, 298), (298, 323, 324, 299), (299, 324, 325, 300), (300, 325, 326, 301), (301, 326, 327, 302), (302, 327, 328, 303), (37, 38, 329, 304), (304, 329, 330, 305), (305, 330, 331, 306), (306, 331, 332, 307), (307, 332, 333, 308), (308, 333, 334, 309), (309, 334, 335, 310), (310, 335, 336, 311), (311, 336, 337, 312), (312, 337, 338, 313), (313, 338, 339, 314), (314, 339, 340, 315), (315, 340, 341, 316), (316, 341, 342, 317), (317, 342, 343, 318), (318, 343, 344, 319), (319, 344, 345, 320), (320, 345, 346, 321), (321, 346, 347, 322), (322, 347, 348, 323), (323, 348, 349, 324), (324, 349, 350, 325), (325, 350, 351, 326), (326, 351, 352, 327), (327, 352, 353, 328), (38, 39, 354, 329), (329, 354, 355, 330), (330, 355, 356, 331), (331, 356, 357, 332), (332, 357, 358, 333), (333, 358, 359, 334), (334, 359, 360, 335), (335, 360, 361, 336), (336, 361, 362, 337), (337, 362, 363, 338), (338, 363, 364, 339), (339, 364, 365, 340), (340, 365, 366, 341), (341, 366, 367, 342), (342, 367, 368, 343), (343, 368, 369, 344), (344, 369, 370, 345), (345, 370, 371, 346), (346, 371, 372, 347), (347, 372, 373, 348), (348, 373, 374, 349), (349, 374, 375, 350), (350, 375, 376, 351), (351, 376, 377, 352), (352, 377, 378, 353), (39, 40, 379, 354), (354, 379, 380, 355), (355, 380, 381, 356), (356, 381, 382, 357), (357, 382, 383, 358), (358, 383, 384, 359), (359, 384, 385, 360), (360, 385, 386, 361), (361, 386, 387, 362), (362, 387, 388, 363), (363, 388, 389, 364), (364, 389, 390, 365), (365, 390, 391, 366), (366, 391, 392, 367), (367, 392, 393, 368), (368, 393, 394, 369), (369, 394, 395, 370), (370, 395, 396, 371), (371, 396, 397, 372), (372, 397, 398, 373), (373, 398, 399, 374), (374, 399, 400, 375), (375, 400, 401, 376), (376, 401, 402, 377), (377, 402, 403, 378), (40, 41, 404, 379), (379, 404, 405, 380), (380, 405, 406, 381), (381, 406, 407, 382), (382, 407, 408, 383), (383, 408, 409, 384), (384, 409, 410, 385), (385, 410, 411, 386), (386, 411, 412, 387), (387, 412, 413, 388), (388, 413, 414, 389), (389, 414, 415, 390), (390, 415, 416, 391), (391, 416, 417, 392), (392, 417, 418, 393), (393, 418, 419, 394), (394, 419, 420, 395), (395, 420, 421, 396), (396, 421, 422, 397), (397, 422, 423, 398), (398, 423, 424, 399), (399, 424, 425, 400), (400, 425, 426, 401), (401, 426, 427, 402), (402, 427, 428, 403), (41, 42, 429, 404), (404, 429, 430, 405), (405, 430, 431, 406), (406, 431, 432, 407), (407, 432, 433, 408), (408, 433, 434, 409), (409, 434, 435, 410), (410, 435, 436, 411), (411, 436, 437, 412), (412, 437, 438, 413), (413, 438, 439, 414), (414, 439, 440, 415), (415, 440, 441, 416), (416, 441, 442, 417), (417, 442, 443, 418), (418, 443, 729, 444, 419), (419, 444, 445, 420), (420, 445, 446, 421), (421, 446, 447, 422), (422, 447, 448, 423), (423, 448, 449, 424), (424, 449, 450, 425), (425, 450, 451, 426), (426, 451, 452, 427), (427, 452, 453, 428), (42, 43, 454, 429), (429, 454, 455, 430), (430, 455, 456, 431), (431, 456, 457, 432), (432, 457, 458, 433), (433, 458, 459, 434), (434, 459, 460, 435), (435, 460, 461, 436), (436, 461, 462, 437), (437, 462, 463, 438), (438, 463, 464, 439), (439, 464, 465, 440), (440, 465, 466, 441), (441, 466, 467, 442), (731, 730, 468), (731, 468, 469, 444, 729), (444, 469, 470, 445), (445, 470, 471, 446), (446, 471, 472, 447), (447, 472, 473, 448), (448, 473, 474, 449), (449, 474, 475, 450), (450, 475, 476, 451), (451, 476, 477, 452), (452, 477, 478, 453), (43, 44, 479, 454), (454, 479, 480, 455), (455, 480, 481, 456), (456, 481, 482, 457), (457, 482, 483, 458), (458, 483, 484, 459), (459, 484, 485, 460), (460, 485, 486, 461), (461, 486, 487, 462), (462, 487, 488, 463), (463, 488, 489, 464), (464, 489, 490, 465), (465, 490, 491, 466), (466, 491, 492, 467), (467, 492, 493, 468, 730), (468, 493, 494, 469), (469, 494, 495, 470), (470, 495, 496, 471), (471, 496, 497, 472), (472, 497, 498, 473), (473, 498, 499, 474), (474, 499, 500, 475), (475, 500, 501, 476), (476, 501, 502, 477), (477, 502, 503, 478), (44, 45, 504, 479), (479, 504, 505, 480), (480, 505, 506, 481), (481, 506, 507, 482), (482, 507, 508, 483), (483, 508, 509, 484), (484, 509, 510, 485), (485, 510, 511, 486), (486, 511, 512, 487), (487, 512, 513, 488), (488, 513, 514, 489), (489, 514, 515, 490), (490, 515, 516, 491), (491, 516, 517, 492), (492, 517, 518, 493), (493, 518, 519, 494), (494, 519, 520, 495), (495, 520, 521, 496), (496, 521, 522, 497), (497, 522, 523, 498), (498, 523, 524, 499), (499, 524, 525, 500), (500, 525, 526, 501), (501, 526, 527, 502), (502, 527, 528, 503), (45, 46, 529, 504), (504, 529, 530, 505), (505, 530, 531, 506), (506, 531, 532, 507), (507, 532, 533, 508), (508, 533, 534, 509), (509, 534, 535, 510), (510, 535, 536, 511), (511, 536, 537, 512), (512, 537, 538, 513), (513, 538, 539, 514), (514, 539, 540, 515), (515, 540, 541, 516), (516, 541, 542, 517), (517, 542, 543, 518), (518, 543, 544, 519), (519, 544, 545, 520), (520, 545, 546, 521), (521, 546, 547, 522), (522, 547, 548, 523), (523, 548, 549, 524), (524, 549, 550, 525), (525, 550, 551, 526), (526, 551, 552, 527), (527, 552, 553, 528), (46, 47, 554, 529), (529, 554, 555, 530), (530, 555, 556, 531), (531, 556, 557, 532), (532, 557, 558, 533), (533, 558, 559, 534), (534, 559, 560, 535), (535, 560, 561, 536), (536, 561, 562, 537), (537, 562, 563, 538), (538, 563, 564, 539), (539, 564, 565, 540), (540, 565, 566, 541), (541, 566, 567, 542), (542, 567, 568, 543), (543, 568, 569, 544), (544, 569, 570, 545), (545, 570, 571, 546), (546, 571, 572, 547), (547, 572, 573, 548), (548, 573, 574, 549), (549, 574, 575, 550), (550, 575, 576, 551), (551, 576, 577, 552), (552, 577, 578, 553), (47, 48, 579, 554), (554, 579, 580, 555), (555, 580, 581, 556), (556, 581, 582, 557), (557, 582, 583, 558), (558, 583, 584, 559), (559, 584, 585, 560), (560, 585, 586, 561), (561, 586, 587, 562), (562, 587, 588, 563), (563, 588, 589, 564), (564, 589, 590, 565), (565, 590, 591, 566), (566, 591, 592, 567), (567, 592, 593, 568), (568, 593, 594, 569), (569, 594, 595, 570), (570, 595, 596, 571), (571, 596, 597, 572), (572, 597, 598, 573), (573, 598, 599, 574), (574, 599, 600, 575), (575, 600, 601, 576), (576, 601, 602, 577), (577, 602, 603, 578), (48, 49, 604, 579), (579, 604, 605, 580), (580, 605, 606, 581), (581, 606, 607, 582), (582, 607, 608, 583), (583, 608, 609, 584), (584, 609, 610, 585), (585, 610, 611, 586), (586, 611, 612, 587), (587, 612, 613, 588), (588, 613, 614, 589), (589, 614, 615, 590), (590, 615, 616, 591), (591, 616, 617, 592), (592, 617, 618, 593), (593, 618, 619, 594), (594, 619, 620, 595), (595, 620, 621, 596), (596, 621, 622, 597), (597, 622, 623, 598), (598, 623, 624, 599), (599, 624, 625, 600), (600, 625, 626, 601), (601, 626, 627, 602), (602, 627, 628, 603), (49, 50, 629, 604), (604, 629, 630, 605), (605, 630, 631, 606), (606, 631, 632, 607), (607, 632, 633, 608), (608, 633, 634, 609), (609, 634, 635, 610), (610, 635, 636, 611), (611, 636, 637, 612), (612, 637, 638, 613), (613, 638, 639, 614), (614, 639, 640, 615), (615, 640, 641, 616), (616, 641, 642, 617), (617, 642, 643, 618), (618, 643, 644, 619), (619, 644, 645, 620), (620, 645, 646, 621), (621, 646, 647, 622), (622, 647, 648, 623), (623, 648, 649, 624), (624, 649, 650, 625), (625, 650, 651, 626), (626, 651, 652, 627), (627, 652, 653, 628), (50, 51, 654, 629), (629, 654, 655, 630), (630, 655, 656, 631), (631, 656, 657, 632), (632, 657, 658, 633), (633, 658, 659, 634), (634, 659, 660, 635), (635, 660, 661, 636), (636, 661, 662, 637), (637, 662, 663, 638), (638, 663, 664, 639), (639, 664, 665, 640), (640, 665, 666, 641), (641, 666, 667, 642), (642, 667, 668, 643), (643, 668, 669, 644), (644, 669, 670, 645), (645, 670, 671, 646), (646, 671, 672, 647), (647, 672, 673, 648), (648, 673, 674, 649), (649, 674, 675, 650), (650, 675, 676, 651), (651, 676, 677, 652), (652, 677, 678, 653), (51, 52, 679, 654), (654, 679, 680, 655), (655, 680, 681, 656), (656, 681, 682, 657), (657, 682, 683, 658), (658, 683, 684, 659), (659, 684, 685, 660), (660, 685, 686, 661), (661, 686, 687, 662), (662, 687, 688, 663), (663, 688, 689, 664), (664, 689, 690, 665), (665, 690, 691, 666), (666, 691, 692, 667), (667, 692, 693, 668), (668, 693, 694, 669), (669, 694, 695, 670), (670, 695, 696, 671), (671, 696, 697, 672), (672, 697, 698, 673), (673, 698, 699, 674), (674, 699, 700, 675), (675, 700, 701, 676), (676, 701, 702, 677), (677, 702, 703, 678), (52, 53, 704, 679), (679, 704, 705, 680), (680, 705, 706, 681), (681, 706, 707, 682), (682, 707, 708, 683), (683, 708, 709, 684), (684, 709, 710, 685), (685, 710, 711, 686), (686, 711, 712, 687), (687, 712, 713, 688), (688, 713, 714, 689), (689, 714, 715, 690), (690, 715, 716, 691), (691, 716, 717, 692), (692, 717, 718, 693), (693, 718, 719, 694), (694, 719, 720, 695), (695, 720, 721, 696), (696, 721, 722, 697), (697, 722, 723, 698), (698, 723, 724, 699), (699, 724, 725, 700), (700, 725, 726, 701), (701, 726, 727, 702), (702, 727, 728, 703), (53, 1, 54, 704), (704, 54, 55, 705), (705, 55, 56, 706), (706, 56, 57, 707), (707, 57, 58, 708), (708, 58, 59, 709), (709, 59, 60, 710), (710, 60, 61, 711), (711, 61, 62, 712), (712, 62, 63, 713), (713, 63, 64, 714), (714, 64, 65, 715), (715, 65, 66, 716), (716, 66, 67, 717), (717, 67, 68, 718), (718, 68, 69, 719), (719, 69, 70, 720), (720, 70, 71, 721), (721, 71, 72, 722), (722, 72, 73, 723), (723, 73, 74, 724), (724, 74, 75, 725), (725, 75, 76, 726), (726, 76, 77, 727), (727, 77, 78, 728), (443, 731, 729), (442, 467, 730, 731, 443)])
me_plane_001.polygons.foreach_set('material_index', [3, 2, 2, 2, 2, 2, 2, 2, 2, 2, 2, 2, 0, 0, 0, 0, 0, 3, 3, 3, 3, 3, 3, 3, 3, 3, 5, 5, 5, 5, 5, 0, 4, 4, 4, 0, 0, 4, 4, 4, 0, 0, 2, 2, 2, 2, 2, 2, 2, 2, 2, 6, 6, 6, 5, 5, 0, 4, 0, 0, 0, 0, 0, 4, 4, 4, 0, 2, 2, 2, 2, 2, 2, 2, 2, 2, 6, 6, 5, 0, 0, 0, 4, 0, 0, 0, 0, 0, 4, 4, 4, 0, 2, 2, 2, 2, 2, 2, 2, 2, 2, 5, 5, 0, 0, 0, 0, 4, 0, 0, 0, 0, 0, 4, 4, 4, 4, 2, 2, 2, 2, 2, 2, 2, 2, 2, 5, 0, 0, 0, 0, 0, 4, 4, 4, 0, 0, 0, 0, 0, 4, 4, 2, 2, 2, 2, 2, 2, 2, 2, 2, 5, 0, 0, 0, 0, 0, 4, 4, 4, 4, 4, 0, 0, 0, 0, 4, 2, 2, 2, 2, 2, 2, 2, 2, 2, 0, 0, 0, 0, 0, 0, 4, 0, 0, 0, 0, 0, 0, 6, 0, 0, 2, 2, 2, 2, 2, 2, 2, 2, 2, 0, 0, 0, 0, 0, 0, 4, 0, 0, 0, 6, 5, 6, 6, 0, 0, 2, 2, 2, 2, 2, 2, 2, 2, 2, 0, 0, 6, 6, 0, 4, 4, 0, 0, 0, 6, 5, 6, 0, 0, 0, 2, 2, 2, 2, 2, 2, 2, 2, 2, 0, 0, 6, 5, 0, 4, 4, 4, 0, 0, 0, 6, 5, 0, 0, 0, 2, 2, 2, 2, 2, 2, 2, 2, 2, 0, 6, 5, 6, 0, 4, 4, 4, 4, 0, 0, 0, 0, 0, 0, 0, 2, 2, 2, 2, 2, 2, 2, 2, 2, 0, 6, 6, 0, 0, 4, 4, 4, 4, 4, 4, 4, 0, 0, 0, 0, 0, 0, 0, 0, 0, 0, 0, 0, 0, 0, 0, 0, 0, 0, 4, 4, 4, 4, 4, 4, 0, 0, 0, 0, 0, 0, 0, 0, 0, 0, 0, 0, 0, 0, 0, 0, 0, 0, 0, 0, 4, 4, 4, 4, 0, 0, 0, 0, 0, 0, 0, 0, 0, 0, 0, 6, 6, 6, 0, 0, 0, 0, 0, 0, 0, 2, 4, 2, 2, 2, 2, 2, 0, 0, 0, 0, 0, 0, 0, 0, 0, 6, 6, 0, 1, 1, 1, 1, 1, 1, 2, 2, 2, 2, 2, 2, 2, 0, 0, 0, 0, 0, 0, 0, 0, 0, 0, 0, 0, 1, 1, 1, 1, 1, 1, 2, 2, 2, 2, 2, 2, 2, 0, 0, 0, 0, 0, 3, 3, 3, 3, 3, 3, 3, 1, 1, 1, 1, 1, 1, 2, 2, 2, 2, 2, 2, 2, 0, 3, 3, 3, 3, 3, 3, 3, 4, 4, 4, 3, 1, 1, 1, 1, 1, 1, 2, 2, 2, 2, 2, 2, 2, 0, 3, 4, 4, 3, 3, 3, 4, 4, 4, 3, 3, 1, 1, 1, 1, 1, 1, 1, 2, 2, 2, 2, 2, 2, 0, 3, 4, 4, 3, 3, 3, 3, 3, 3, 3, 3, 1, 1, 1, 1, 1, 1, 1, 2, 2, 2, 2, 2, 2, 3, 3, 3, 4, 4, 3, 3, 3, 3, 3, 3, 3, 1, 1, 1, 1, 1, 1, 1, 1, 1, 1, 0, 0, 0, 0, 3, 3, 3, 3, 3, 3, 3, 3, 3, 3, 3, 1, 1, 1, 1, 1, 1, 1, 1, 1, 1, 0, 0, 0, 0, 3, 3, 3, 3, 3, 3, 3, 3, 4, 4, 3, 1, 1, 1, 1, 1, 1, 1, 1, 1, 1, 0, 0, 0, 3, 3, 3, 3, 4, 4, 3, 3, 4, 4, 4, 3, 1, 1, 1, 1, 1, 1, 1, 1, 1, 1, 0, 0, 0, 3, 3, 3, 3, 4, 4, 4, 4, 4, 4, 3, 3, 1, 1, 1, 1, 1, 1, 1, 1, 1, 1, 0, 0, 0, 3, 3, 3, 3, 3, 3, 3, 3, 3, 3, 3, 3, 0, 0])
_uv = me_plane_001.uv_layers.new(name='UVMap')
_uv.uv.foreach_set('vector', [0.9615, 0.9615, 1.0, 0.9615, 1.0, 1.0, 0.9615, 1.0, 0.0, 0.9615, 0.03846, 0.9615, 0.03846, 1.0, 0.0, 1.0, 0.03846, 0.9615, 0.07692, 0.9615, 0.07692, 1.0, 0.03846, 1.0, 0.07692, 0.9615, 0.1154, 0.9615, 0.1154, 1.0, 0.07692, 1.0, 0.1154, 0.9615, 0.1538, 0.9615, 0.1538, 1.0, 0.1154, 1.0, 0.1538, 0.9615, 0.1923, 0.9615, 0.1923, 1.0, 0.1538, 1.0, 0.1923, 0.9615, 0.2308, 0.9615, 0.2308, 1.0, 0.1923, 1.0, 0.2308, 0.9615, 0.2692, 0.9615, 0.2692, 1.0, 0.2308, 1.0, 0.2692, 0.9615, 0.3077, 0.9615, 0.3077, 1.0, 0.2692, 1.0, 0.3077, 0.9615, 0.3462, 0.9615, 0.3462, 1.0, 0.3077, 1.0, 0.3462, 0.9615, 0.3846, 0.9615, 0.3846, 1.0, 0.3462, 1.0, 0.3846, 0.9615, 0.4231, 0.9615, 0.4231, 1.0, 0.3846, 1.0, 0.4231, 0.9615, 0.4615, 0.9615, 0.4615, 1.0, 0.4231, 1.0, 0.4615, 0.9615, 0.5, 0.9615, 0.5, 1.0, 0.4615, 1.0, 0.5, 0.9615, 0.5385, 0.9615, 0.5385, 1.0, 0.5, 1.0, 0.5385, 0.9615, 0.5769, 0.9615, 0.5769, 1.0, 0.5385, 1.0, 0.5769, 0.9615, 0.6154, 0.9615, 0.6154, 1.0, 0.5769, 1.0, 0.6154, 0.9615, 0.6538, 0.9615, 0.6538, 1.0, 0.6154, 1.0, 0.6538, 0.9615, 0.6923, 0.9615, 0.6923, 1.0, 0.6538, 1.0, 0.6923, 0.9615, 0.7308, 0.9615, 0.7308, 1.0, 0.6923, 1.0, 0.7308, 0.9615, 0.7692, 0.9615, 0.7692, 1.0, 0.7308, 1.0, 0.7692, 0.9615, 0.8077, 0.9615, 0.8077, 1.0, 0.7692, 1.0, 0.8077, 0.9615, 0.8462, 0.9615, 0.8462, 1.0, 0.8077, 1.0, 0.8462, 0.9615, 0.8846, 0.9615, 0.8846, 1.0, 0.8462, 1.0, 0.8846, 0.9615, 0.9231, 0.9615, 0.9231, 1.0, 0.8846, 1.0, 0.9231, 0.9615, 0.9615, 0.9615, 0.9615, 1.0, 0.9231, 1.0, 0.0, 0.0, 0.03846, 0.0, 0.03846, 0.03846, 0.0, 0.03846, 0.0, 0.03846, 0.03846, 0.03846, 0.03846, 0.07692, 0.0, 0.07692, 0.0, 0.07692, 0.03846, 0.07692, 0.03846, 0.1154, 0.0, 0.1154, 0.0, 0.1154, 0.03846, 0.1154, 0.03846, 0.1538, 0.0, 0.1538, 0.0, 0.1538, 0.03846, 0.1538, 0.03846, 0.1923, 0.0, 0.1923, 0.0, 0.1923, 0.03846, 0.1923, 0.03846, 0.2308, 0.0, 0.2308, 0.0, 0.2308, 0.03846, 0.2308, 0.03846, 0.2692, 0.0, 0.2692, 0.0, 0.2692, 0.03846, 0.2692, 0.03846, 0.3077, 0.0, 0.3077, 0.0, 0.3077, 0.03846, 0.3077, 0.03846, 0.3462, 0.0, 0.3462, 0.0, 0.3462, 0.03846, 0.3462, 0.03846, 0.3846, 0.0, 0.3846, 0.0, 0.3846, 0.03846, 0.3846, 0.03846, 0.4231, 0.0, 0.4231, 0.0, 0.4231, 0.03846, 0.4231, 0.03846, 0.4615, 0.0, 0.4615, 0.0, 0.4615, 0.03846, 0.4615, 0.03846, 0.5, 0.0, 0.5, 0.0, 0.5, 0.03846, 0.5, 0.03846, 0.5385, 0.0, 0.5385, 0.0, 0.5385, 0.03846, 0.5385, 0.03846, 0.5769, 0.0, 0.5769, 0.0, 0.5769, 0.03846, 0.5769, 0.03846, 0.6154, 0.0, 0.6154, 0.0, 0.6154, 0.03846, 0.6154, 0.03846, 0.6538, 0.0, 0.6538, 0.0, 0.6538, 0.03846, 0.6538, 0.03846, 0.6923, 0.0, 0.6923, 0.0, 0.6923, 0.03846, 0.6923, 0.03846, 0.7308, 0.0, 0.7308, 0.0, 0.7308, 0.03846, 0.7308, 0.03846, 0.7692, 0.0, 0.7692, 0.0, 0.7692, 0.03846, 0.7692, 0.03846, 0.8077, 0.0, 0.8077, 0.0, 0.8077, 0.03846, 0.8077, 0.03846, 0.8462, 0.0, 0.8462, 0.0, 0.8462, 0.03846, 0.8462, 0.03846, 0.8846, 0.0, 0.8846, 0.0, 0.8846, 0.03846, 0.8846, 0.03846, 0.9231, 0.0, 0.9231, 0.0, 0.9231, 0.03846, 0.9231, 0.03846, 0.9615, 0.0, 0.9615, 0.03846, 0.0, 0.07692, 0.0, 0.07692, 0.03846, 0.03846, 0.03846, 0.03846, 0.03846, 0.07692, 0.03846, 0.07692, 0.07692, 0.03846, 0.07692, 0.03846, 0.07692, 0.07692, 0.07692, 0.07692, 0.1154, 0.03846, 0.1154, 0.03846, 0.1154, 0.07692, 0.1154, 0.07692, 0.1538, 0.03846, 0.1538, 0.03846, 0.1538, 0.07692, 0.1538, 0.07692, 0.1923, 0.03846, 0.1923, 0.03846, 0.1923, 0.07692, 0.1923, 0.07692, 0.2308, 0.03846, 0.2308, 0.03846, 0.2308, 0.07692, 0.2308, 0.07692, 0.2692, 0.03846, 0.2692, 0.03846, 0.2692, 0.07692, 0.2692, 0.07692, 0.3077, 0.03846, 0.3077, 0.03846, 0.3077, 0.07692, 0.3077, 0.07692, 0.3462, 0.03846, 0.3462, 0.03846, 0.3462, 0.07692, 0.3462, 0.07692, 0.3846, 0.03846, 0.3846, 0.03846, 0.3846, 0.07692, 0.3846, 0.07692, 0.4231, 0.03846, 0.4231, 0.03846, 0.4231, 0.07692, 0.4231, 0.07692, 0.4615, 0.03846, 0.4615, 0.03846, 0.4615, 0.07692, 0.4615, 0.07692, 0.5, 0.03846, 0.5, 0.03846, 0.5, 0.07692, 0.5, 0.07692, 0.5385, 0.03846, 0.5385, 0.03846, 0.5385, 0.07692, 0.5385, 0.07692, 0.5769, 0.03846, 0.5769, 0.03846, 0.5769, 0.07692, 0.5769, 0.07692, 0.6154, 0.03846, 0.6154, 0.03846, 0.6154, 0.07692, 0.6154, 0.07692, 0.6538, 0.03846, 0.6538, 0.03846, 0.6538, 0.07692, 0.6538, 0.07692, 0.6923, 0.03846, 0.6923, 0.03846, 0.6923, 0.07692, 0.6923, 0.07692, 0.7308, 0.03846, 0.7308, 0.03846, 0.7308, 0.07692, 0.7308, 0.07692, 0.7692, 0.03846, 0.7692, 0.03846, 0.7692, 0.07692, 0.7692, 0.07692, 0.8077, 0.03846, 0.8077, 0.03846, 0.8077, 0.07692, 0.8077, 0.07692, 0.8462, 0.03846, 0.8462, 0.03846, 0.8462, 0.07692, 0.8462, 0.07692, 0.8846, 0.03846, 0.8846, 0.03846, 0.8846, 0.07692, 0.8846, 0.07692, 0.9231, 0.03846, 0.9231, 0.03846, 0.9231, 0.07692, 0.9231, 0.07692, 0.9615, 0.03846, 0.9615, 0.07692, 0.0, 0.1154, 0.0, 0.1154, 0.03846, 0.07692, 0.03846, 0.07692, 0.03846, 0.1154, 0.03846, 0.1154, 0.07692, 0.07692, 0.07692, 0.07692, 0.07692, 0.1154, 0.07692, 0.1154, 0.1154, 0.07692, 0.1154, 0.07692, 0.1154, 0.1154, 0.1154, 0.1154, 0.1538, 0.07692, 0.1538, 0.07692, 0.1538, 0.1154, 0.1538, 0.1154, 0.1923, 0.07692, 0.1923, 0.07692, 0.1923, 0.1154, 0.1923, 0.1154, 0.2308, 0.07692, 0.2308, 0.07692, 0.2308, 0.1154, 0.2308, 0.1154, 0.2692, 0.07692, 0.2692, 0.07692, 0.2692, 0.1154, 0.2692, 0.1154, 0.3077, 0.07692, 0.3077, 0.07692, 0.3077, 0.1154, 0.3077, 0.1154, 0.3462, 0.07692, 0.3462, 0.07692, 0.3462, 0.1154, 0.3462, 0.1154, 0.3846, 0.07692, 0.3846, 0.07692, 0.3846, 0.1154, 0.3846, 0.1154, 0.4231, 0.07692, 0.4231, 0.07692, 0.4231, 0.1154, 0.4231, 0.1154, 0.4615, 0.07692, 0.4615, 0.07692, 0.4615, 0.1154, 0.4615, 0.1154, 0.5, 0.07692, 0.5, 0.07692, 0.5, 0.1154, 0.5, 0.1154, 0.5385, 0.07692, 0.5385, 0.07692, 0.5385, 0.1154, 0.5385, 0.1154, 0.5769, 0.07692, 0.5769, 0.07692, 0.5769, 0.1154, 0.5769, 0.1154, 0.6154, 0.07692, 0.6154, 0.07692, 0.6154, 0.1154, 0.6154, 0.1154, 0.6538, 0.07692, 0.6538, 0.07692, 0.6538, 0.1154, 0.6538, 0.1154, 0.6923, 0.07692, 0.6923, 0.07692, 0.6923, 0.1154, 0.6923, 0.1154, 0.7308, 0.07692, 0.7308, 0.07692, 0.7308, 0.1154, 0.7308, 0.1154, 0.7692, 0.07692, 0.7692, 0.07692, 0.7692, 0.1154, 0.7692, 0.1154, 0.8077, 0.07692, 0.8077, 0.07692, 0.8077, 0.1154, 0.8077, 0.1154, 0.8462, 0.07692, 0.8462, 0.07692, 0.8462, 0.1154, 0.8462, 0.1154, 0.8846, 0.07692, 0.8846, 0.07692, 0.8846, 0.1154, 0.8846, 0.1154, 0.9231, 0.07692, 0.9231, 0.07692, 0.9231, 0.1154, 0.9231, 0.1154, 0.9615, 0.07692, 0.9615, 0.1154, 0.0, 0.1538, 0.0, 0.1538, 0.03846, 0.1154, 0.03846, 0.1154, 0.03846, 0.1538, 0.03846, 0.1538, 0.07692, 0.1154, 0.07692, 0.1154, 0.07692, 0.1538, 0.07692, 0.1538, 0.1154, 0.1154, 0.1154, 0.1154, 0.1154, 0.1538, 0.1154, 0.1538, 0.1538, 0.1154, 0.1538, 0.1154, 0.1538, 0.1538, 0.1538, 0.1538, 0.1923, 0.1154, 0.1923, 0.1154, 0.1923, 0.1538, 0.1923, 0.1538, 0.2308, 0.1154, 0.2308, 0.1154, 0.2308, 0.1538, 0.2308, 0.1538, 0.2692, 0.1154, 0.2692, 0.1154, 0.2692, 0.1538, 0.2692, 0.1538, 0.3077, 0.1154, 0.3077, 0.1154, 0.3077, 0.1538, 0.3077, 0.1538, 0.3462, 0.1154, 0.3462, 0.1154, 0.3462, 0.1538, 0.3462, 0.1538, 0.3846, 0.1154, 0.3846, 0.1154, 0.3846, 0.1538, 0.3846, 0.1538, 0.4231, 0.1154, 0.4231, 0.1154, 0.4231, 0.1538, 0.4231, 0.1538, 0.4615, 0.1154, 0.4615, 0.1154, 0.4615, 0.1538, 0.4615, 0.1538, 0.5, 0.1154, 0.5, 0.1154, 0.5, 0.1538, 0.5, 0.1538, 0.5385, 0.1154, 0.5385, 0.1154, 0.5385, 0.1538, 0.5385, 0.1538, 0.5769, 0.1154, 0.5769, 0.1154, 0.5769, 0.1538, 0.5769, 0.1538, 0.6154, 0.1154, 0.6154, 0.1154, 0.6154, 0.1538, 0.6154, 0.1538, 0.6538, 0.1154, 0.6538, 0.1154, 0.6538, 0.1538, 0.6538, 0.1538, 0.6923, 0.1154, 0.6923, 0.1154, 0.6923, 0.1538, 0.6923, 0.1538, 0.7308, 0.1154, 0.7308, 0.1154, 0.7308, 0.1538, 0.7308, 0.1538, 0.7692, 0.1154, 0.7692, 0.1154, 0.7692, 0.1538, 0.7692, 0.1538, 0.8077, 0.1154, 0.8077, 0.1154, 0.8077, 0.1538, 0.8077, 0.1538, 0.8462, 0.1154, 0.8462, 0.1154, 0.8462, 0.1538, 0.8462, 0.1538, 0.8846, 0.1154, 0.8846, 0.1154, 0.8846, 0.1538, 0.8846, 0.1538, 0.9231, 0.1154, 0.9231, 0.1154, 0.9231, 0.1538, 0.9231, 0.1538, 0.9615, 0.1154, 0.9615, 0.1538, 0.0, 0.1923, 0.0, 0.1923, 0.03846, 0.1538, 0.03846, 0.1538, 0.03846, 0.1923, 0.03846, 0.1923, 0.07692, 0.1538, 0.07692, 0.1538, 0.07692, 0.1923, 0.07692, 0.1923, 0.1154, 0.1538, 0.1154, 0.1538, 0.1154, 0.1923, 0.1154, 0.1923, 0.1538, 0.1538, 0.1538, 0.1538, 0.1538, 0.1923, 0.1538, 0.1923, 0.1923, 0.1538, 0.1923, 0.1538, 0.1923, 0.1923, 0.1923, 0.1923, 0.2308, 0.1538, 0.2308, 0.1538, 0.2308, 0.1923, 0.2308, 0.1923, 0.2692, 0.1538, 0.2692, 0.1538, 0.2692, 0.1923, 0.2692, 0.1923, 0.3077, 0.1538, 0.3077, 0.1538, 0.3077, 0.1923, 0.3077, 0.1923, 0.3462, 0.1538, 0.3462, 0.1538, 0.3462, 0.1923, 0.3462, 0.1923, 0.3846, 0.1538, 0.3846, 0.1538, 0.3846, 0.1923, 0.3846, 0.1923, 0.4231, 0.1538, 0.4231, 0.1538, 0.4231, 0.1923, 0.4231, 0.1923, 0.4615, 0.1538, 0.4615, 0.1538, 0.4615, 0.1923, 0.4615, 0.1923, 0.5, 0.1538, 0.5, 0.1538, 0.5, 0.1923, 0.5, 0.1923, 0.5385, 0.1538, 0.5385, 0.1538, 0.5385, 0.1923, 0.5385, 0.1923, 0.5769, 0.1538, 0.5769, 0.1538, 0.5769, 0.1923, 0.5769, 0.1923, 0.6154, 0.1538, 0.6154, 0.1538, 0.6154, 0.1923, 0.6154, 0.1923, 0.6538, 0.1538, 0.6538, 0.1538, 0.6538, 0.1923, 0.6538, 0.1923, 0.6923, 0.1538, 0.6923, 0.1538, 0.6923, 0.1923, 0.6923, 0.1923, 0.7308, 0.1538, 0.7308, 0.1538, 0.7308, 0.1923, 0.7308, 0.1923, 0.7692, 0.1538, 0.7692, 0.1538, 0.7692, 0.1923, 0.7692, 0.1923, 0.8077, 0.1538, 0.8077, 0.1538, 0.8077, 0.1923, 0.8077, 0.1923, 0.8462, 0.1538, 0.8462, 0.1538, 0.8462, 0.1923, 0.8462, 0.1923, 0.8846, 0.1538, 0.8846, 0.1538, 0.8846, 0.1923, 0.8846, 0.1923, 0.9231, 0.1538, 0.9231, 0.1538, 0.9231, 0.1923, 0.9231, 0.1923, 0.9615, 0.1538, 0.9615, 0.1923, 0.0, 0.2308, 0.0, 0.2308, 0.03846, 0.1923, 0.03846, 0.1923, 0.03846, 0.2308, 0.03846, 0.2308, 0.07692, 0.1923, 0.07692, 0.1923, 0.07692, 0.2308, 0.07692, 0.2308, 0.1154, 0.1923, 0.1154, 0.1923, 0.1154, 0.2308, 0.1154, 0.2308, 0.1538, 0.1923, 0.1538, 0.1923, 0.1538, 0.2308, 0.1538, 0.2308, 0.1923, 0.1923, 0.1923, 0.1923, 0.1923, 0.2308, 0.1923, 0.2308, 0.2308, 0.1923, 0.2308, 0.1923, 0.2308, 0.2308, 0.2308, 0.2308, 0.2692, 0.1923, 0.2692, 0.1923, 0.2692, 0.2308, 0.2692, 0.2308, 0.3077, 0.1923, 0.3077, 0.1923, 0.3077, 0.2308, 0.3077, 0.2308, 0.3462, 0.1923, 0.3462, 0.1923, 0.3462, 0.2308, 0.3462, 0.2308, 0.3846, 0.1923, 0.3846, 0.1923, 0.3846, 0.2308, 0.3846, 0.2308, 0.4231, 0.1923, 0.4231, 0.1923, 0.4231, 0.2308, 0.4231, 0.2308, 0.4615, 0.1923, 0.4615, 0.1923, 0.4615, 0.2308, 0.4615, 0.2308, 0.5, 0.1923, 0.5, 0.1923, 0.5, 0.2308, 0.5, 0.2308, 0.5385, 0.1923, 0.5385, 0.1923, 0.5385, 0.2308, 0.5385, 0.2308, 0.5769, 0.1923, 0.5769, 0.1923, 0.5769, 0.2308, 0.5769, 0.2308, 0.6154, 0.1923, 0.6154, 0.1923, 0.6154, 0.2308, 0.6154, 0.2308, 0.6538, 0.1923, 0.6538, 0.1923, 0.6538, 0.2308, 0.6538, 0.2308, 0.6923, 0.1923, 0.6923, 0.1923, 0.6923, 0.2308, 0.6923, 0.2308, 0.7308, 0.1923, 0.7308, 0.1923, 0.7308, 0.2308, 0.7308, 0.2308, 0.7692, 0.1923, 0.7692, 0.1923, 0.7692, 0.2308, 0.7692, 0.2308, 0.8077, 0.1923, 0.8077, 0.1923, 0.8077, 0.2308, 0.8077, 0.2308, 0.8462, 0.1923, 0.8462, 0.1923, 0.8462, 0.2308, 0.8462, 0.2308, 0.8846, 0.1923, 0.8846, 0.1923, 0.8846, 0.2308, 0.8846, 0.2308, 0.9231, 0.1923, 0.9231, 0.1923, 0.9231, 0.2308, 0.9231, 0.2308, 0.9615, 0.1923, 0.9615, 0.2308, 0.0, 0.2692, 0.0, 0.2692, 0.03846, 0.2308, 0.03846, 0.2308, 0.03846, 0.2692, 0.03846, 0.2692, 0.07692, 0.2308, 0.07692, 0.2308, 0.07692, 0.2692, 0.07692, 0.2692, 0.1154, 0.2308, 0.1154, 0.2308, 0.1154, 0.2692, 0.1154, 0.2692, 0.1538, 0.2308, 0.1538, 0.2308, 0.1538, 0.2692, 0.1538, 0.2692, 0.1923, 0.2308, 0.1923, 0.2308, 0.1923, 0.2692, 0.1923, 0.2692, 0.2308, 0.2308, 0.2308, 0.2308, 0.2308, 0.2692, 0.2308, 0.2692, 0.2692, 0.2308, 0.2692, 0.2308, 0.2692, 0.2692, 0.2692, 0.2692, 0.3077, 0.2308, 0.3077, 0.2308, 0.3077, 0.2692, 0.3077, 0.2692, 0.3462, 0.2308, 0.3462, 0.2308, 0.3462, 0.2692, 0.3462, 0.2692, 0.3846, 0.2308, 0.3846, 0.2308, 0.3846, 0.2692, 0.3846, 0.2692, 0.4231, 0.2308, 0.4231, 0.2308, 0.4231, 0.2692, 0.4231, 0.2692, 0.4615, 0.2308, 0.4615, 0.2308, 0.4615, 0.2692, 0.4615, 0.2692, 0.5, 0.2308, 0.5, 0.2308, 0.5, 0.2692, 0.5, 0.2692, 0.5385, 0.2308, 0.5385, 0.2308, 0.5385, 0.2692, 0.5385, 0.2692, 0.5769, 0.2308, 0.5769, 0.2308, 0.5769, 0.2692, 0.5769, 0.2692, 0.6154, 0.2308, 0.6154, 0.2308, 0.6154, 0.2692, 0.6154, 0.2692, 0.6538, 0.2308, 0.6538, 0.2308, 0.6538, 0.2692, 0.6538, 0.2692, 0.6923, 0.2308, 0.6923, 0.2308, 0.6923, 0.2692, 0.6923, 0.2692, 0.7308, 0.2308, 0.7308, 0.2308, 0.7308, 0.2692, 0.7308, 0.2692, 0.7692, 0.2308, 0.7692, 0.2308, 0.7692, 0.2692, 0.7692, 0.2692, 0.8077, 0.2308, 0.8077, 0.2308, 0.8077, 0.2692, 0.8077, 0.2692, 0.8462, 0.2308, 0.8462, 0.2308, 0.8462, 0.2692, 0.8462, 0.2692, 0.8846, 0.2308, 0.8846, 0.2308, 0.8846, 0.2692, 0.8846, 0.2692, 0.9231, 0.2308, 0.9231, 0.2308, 0.9231, 0.2692, 0.9231, 0.2692, 0.9615, 0.2308, 0.9615, 0.2692, 0.0, 0.3077, 0.0, 0.3077, 0.03846, 0.2692, 0.03846, 0.2692, 0.03846, 0.3077, 0.03846, 0.3077, 0.07692, 0.2692, 0.07692, 0.2692, 0.07692, 0.3077, 0.07692, 0.3077, 0.1154, 0.2692, 0.1154, 0.2692, 0.1154, 0.3077, 0.1154, 0.3077, 0.1538, 0.2692, 0.1538, 0.2692, 0.1538, 0.3077, 0.1538, 0.3077, 0.1923, 0.2692, 0.1923, 0.2692, 0.1923, 0.3077, 0.1923, 0.3077, 0.2308, 0.2692, 0.2308, 0.2692, 0.2308, 0.3077, 0.2308, 0.3077, 0.2692, 0.2692, 0.2692, 0.2692, 0.2692, 0.3077, 0.2692, 0.3077, 0.3077, 0.2692, 0.3077, 0.2692, 0.3077, 0.3077, 0.3077, 0.3077, 0.3462, 0.2692, 0.3462, 0.2692, 0.3462, 0.3077, 0.3462, 0.3077, 0.3846, 0.2692, 0.3846, 0.2692, 0.3846, 0.3077, 0.3846, 0.3077, 0.4231, 0.2692, 0.4231, 0.2692, 0.4231, 0.3077, 0.4231, 0.3077, 0.4615, 0.2692, 0.4615, 0.2692, 0.4615, 0.3077, 0.4615, 0.3077, 0.5, 0.2692, 0.5, 0.2692, 0.5, 0.3077, 0.5, 0.3077, 0.5385, 0.2692, 0.5385, 0.2692, 0.5385, 0.3077, 0.5385, 0.3077, 0.5769, 0.2692, 0.5769, 0.2692, 0.5769, 0.3077, 0.5769, 0.3077, 0.6154, 0.2692, 0.6154, 0.2692, 0.6154, 0.3077, 0.6154, 0.3077, 0.6538, 0.2692, 0.6538, 0.2692, 0.6538, 0.3077, 0.6538, 0.3077, 0.6923, 0.2692, 0.6923, 0.2692, 0.6923, 0.3077, 0.6923, 0.3077, 0.7308, 0.2692, 0.7308, 0.2692, 0.7308, 0.3077, 0.7308, 0.3077, 0.7692, 0.2692, 0.7692, 0.2692, 0.7692, 0.3077, 0.7692, 0.3077, 0.8077, 0.2692, 0.8077, 0.2692, 0.8077, 0.3077, 0.8077, 0.3077, 0.8462, 0.2692, 0.8462, 0.2692, 0.8462, 0.3077, 0.8462, 0.3077, 0.8846, 0.2692, 0.8846, 0.2692, 0.8846, 0.3077, 0.8846, 0.3077, 0.9231, 0.2692, 0.9231, 0.2692, 0.9231, 0.3077, 0.9231, 0.3077, 0.9615, 0.2692, 0.9615, 0.3077, 0.0, 0.3462, 0.0, 0.3462, 0.03846, 0.3077, 0.03846, 0.3077, 0.03846, 0.3462, 0.03846, 0.3462, 0.07692, 0.3077, 0.07692, 0.3077, 0.07692, 0.3462, 0.07692, 0.3462, 0.1154, 0.3077, 0.1154, 0.3077, 0.1154, 0.3462, 0.1154, 0.3462, 0.1538, 0.3077, 0.1538, 0.3077, 0.1538, 0.3462, 0.1538, 0.3462, 0.1923, 0.3077, 0.1923, 0.3077, 0.1923, 0.3462, 0.1923, 0.3462, 0.2308, 0.3077, 0.2308, 0.3077, 0.2308, 0.3462, 0.2308, 0.3462, 0.2692, 0.3077, 0.2692, 0.3077, 0.2692, 0.3462, 0.2692, 0.3462, 0.3077, 0.3077, 0.3077, 0.3077, 0.3077, 0.3462, 0.3077, 0.3462, 0.3462, 0.3077, 0.3462, 0.3077, 0.3462, 0.3462, 0.3462, 0.3462, 0.3846, 0.3077, 0.3846, 0.3077, 0.3846, 0.3462, 0.3846, 0.3462, 0.4231, 0.3077, 0.4231, 0.3077, 0.4231, 0.3462, 0.4231, 0.3462, 0.4615, 0.3077, 0.4615, 0.3077, 0.4615, 0.3462, 0.4615, 0.3462, 0.5, 0.3077, 0.5, 0.3077, 0.5, 0.3462, 0.5, 0.3462, 0.5385, 0.3077, 0.5385, 0.3077, 0.5385, 0.3462, 0.5385, 0.3462, 0.5769, 0.3077, 0.5769, 0.3077, 0.5769, 0.3462, 0.5769, 0.3462, 0.6154, 0.3077, 0.6154, 0.3077, 0.6154, 0.3462, 0.6154, 0.3462, 0.6538, 0.3077, 0.6538, 0.3077, 0.6538, 0.3462, 0.6538, 0.3462, 0.6923, 0.3077, 0.6923, 0.3077, 0.6923, 0.3462, 0.6923, 0.3462, 0.7308, 0.3077, 0.7308, 0.3077, 0.7308, 0.3462, 0.7308, 0.3462, 0.7692, 0.3077, 0.7692, 0.3077, 0.7692, 0.3462, 0.7692, 0.3462, 0.8077, 0.3077, 0.8077, 0.3077, 0.8077, 0.3462, 0.8077, 0.3462, 0.8462, 0.3077, 0.8462, 0.3077, 0.8462, 0.3462, 0.8462, 0.3462, 0.8846, 0.3077, 0.8846, 0.3077, 0.8846, 0.3462, 0.8846, 0.3462, 0.9231, 0.3077, 0.9231, 0.3077, 0.9231, 0.3462, 0.9231, 0.3462, 0.9615, 0.3077, 0.9615, 0.3462, 0.0, 0.3846, 0.0, 0.3846, 0.03846, 0.3462, 0.03846, 0.3462, 0.03846, 0.3846, 0.03846, 0.3846, 0.07692, 0.3462, 0.07692, 0.3462, 0.07692, 0.3846, 0.07692, 0.3846, 0.1154, 0.3462, 0.1154, 0.3462, 0.1154, 0.3846, 0.1154, 0.3846, 0.1538, 0.3462, 0.1538, 0.3462, 0.1538, 0.3846, 0.1538, 0.3846, 0.1923, 0.3462, 0.1923, 0.3462, 0.1923, 0.3846, 0.1923, 0.3846, 0.2308, 0.3462, 0.2308, 0.3462, 0.2308, 0.3846, 0.2308, 0.3846, 0.2692, 0.3462, 0.2692, 0.3462, 0.2692, 0.3846, 0.2692, 0.3846, 0.3077, 0.3462, 0.3077, 0.3462, 0.3077, 0.3846, 0.3077, 0.3846, 0.3462, 0.3462, 0.3462, 0.3462, 0.3462, 0.3846, 0.3462, 0.3846, 0.3846, 0.3462, 0.3846, 0.3462, 0.3846, 0.3846, 0.3846, 0.3846, 0.4231, 0.3462, 0.4231, 0.3462, 0.4231, 0.3846, 0.4231, 0.3846, 0.4615, 0.3462, 0.4615, 0.3462, 0.4615, 0.3846, 0.4615, 0.3846, 0.5, 0.3462, 0.5, 0.3462, 0.5, 0.3846, 0.5, 0.3846, 0.5385, 0.3462, 0.5385, 0.3462, 0.5385, 0.3846, 0.5385, 0.3846, 0.5769, 0.3462, 0.5769, 0.3462, 0.5769, 0.3846, 0.5769, 0.3846, 0.6154, 0.3462, 0.6154, 0.3462, 0.6154, 0.3846, 0.6154, 0.3846, 0.6538, 0.3462, 0.6538, 0.3462, 0.6538, 0.3846, 0.6538, 0.3846, 0.6923, 0.3462, 0.6923, 0.3462, 0.6923, 0.3846, 0.6923, 0.3846, 0.7308, 0.3462, 0.7308, 0.3462, 0.7308, 0.3846, 0.7308, 0.3846, 0.7692, 0.3462, 0.7692, 0.3462, 0.7692, 0.3846, 0.7692, 0.3846, 0.8077, 0.3462, 0.8077, 0.3462, 0.8077, 0.3846, 0.8077, 0.3846, 0.8462, 0.3462, 0.8462, 0.3462, 0.8462, 0.3846, 0.8462, 0.3846, 0.8846, 0.3462, 0.8846, 0.3462, 0.8846, 0.3846, 0.8846, 0.3846, 0.9231, 0.3462, 0.9231, 0.3462, 0.9231, 0.3846, 0.9231, 0.3846, 0.9615, 0.3462, 0.9615, 0.3846, 0.0, 0.4231, 0.0, 0.4231, 0.03846, 0.3846, 0.03846, 0.3846, 0.03846, 0.4231, 0.03846, 0.4231, 0.07692, 0.3846, 0.07692, 0.3846, 0.07692, 0.4231, 0.07692, 0.4231, 0.1154, 0.3846, 0.1154, 0.3846, 0.1154, 0.4231, 0.1154, 0.4231, 0.1538, 0.3846, 0.1538, 0.3846, 0.1538, 0.4231, 0.1538, 0.4231, 0.1923, 0.3846, 0.1923, 0.3846, 0.1923, 0.4231, 0.1923, 0.4231, 0.2308, 0.3846, 0.2308, 0.3846, 0.2308, 0.4231, 0.2308, 0.4231, 0.2692, 0.3846, 0.2692, 0.3846, 0.2692, 0.4231, 0.2692, 0.4231, 0.3077, 0.3846, 0.3077, 0.3846, 0.3077, 0.4231, 0.3077, 0.4231, 0.3462, 0.3846, 0.3462, 0.3846, 0.3462, 0.4231, 0.3462, 0.4231, 0.3846, 0.3846, 0.3846, 0.3846, 0.3846, 0.4231, 0.3846, 0.4231, 0.4231, 0.3846, 0.4231, 0.3846, 0.4231, 0.4231, 0.4231, 0.4231, 0.4615, 0.3846, 0.4615, 0.3846, 0.4615, 0.4231, 0.4615, 0.4231, 0.5, 0.3846, 0.5, 0.3846, 0.5, 0.4231, 0.5, 0.4231, 0.5385, 0.3846, 0.5385, 0.3846, 0.5385, 0.4231, 0.5385, 0.4231, 0.5769, 0.3846, 0.5769, 0.3846, 0.5769, 0.4231, 0.5769, 0.4231, 0.6154, 0.3846, 0.6154, 0.3846, 0.6154, 0.4231, 0.6154, 0.4231, 0.6538, 0.3846, 0.6538, 0.3846, 0.6538, 0.4231, 0.6538, 0.4231, 0.6923, 0.3846, 0.6923, 0.3846, 0.6923, 0.4231, 0.6923, 0.4231, 0.7308, 0.3846, 0.7308, 0.3846, 0.7308, 0.4231, 0.7308, 0.4231, 0.7692, 0.3846, 0.7692, 0.3846, 0.7692, 0.4231, 0.7692, 0.4231, 0.8077, 0.3846, 0.8077, 0.3846, 0.8077, 0.4231, 0.8077, 0.4231, 0.8462, 0.3846, 0.8462, 0.3846, 0.8462, 0.4231, 0.8462, 0.4231, 0.8846, 0.3846, 0.8846, 0.3846, 0.8846, 0.4231, 0.8846, 0.4231, 0.9231, 0.3846, 0.9231, 0.3846, 0.9231, 0.4231, 0.9231, 0.4231, 0.9615, 0.3846, 0.9615, 0.4231, 0.0, 0.4615, 0.0, 0.4615, 0.03846, 0.4231, 0.03846, 0.4231, 0.03846, 0.4615, 0.03846, 0.4615, 0.07692, 0.4231, 0.07692, 0.4231, 0.07692, 0.4615, 0.07692, 0.4615, 0.1154, 0.4231, 0.1154, 0.4231, 0.1154, 0.4615, 0.1154, 0.4615, 0.1538, 0.4231, 0.1538, 0.4231, 0.1538, 0.4615, 0.1538, 0.4615, 0.1923, 0.4231, 0.1923, 0.4231, 0.1923, 0.4615, 0.1923, 0.4615, 0.2308, 0.4231, 0.2308, 0.4231, 0.2308, 0.4615, 0.2308, 0.4615, 0.2692, 0.4231, 0.2692, 0.4231, 0.2692, 0.4615, 0.2692, 0.4615, 0.3077, 0.4231, 0.3077, 0.4231, 0.3077, 0.4615, 0.3077, 0.4615, 0.3462, 0.4231, 0.3462, 0.4231, 0.3462, 0.4615, 0.3462, 0.4615, 0.3846, 0.4231, 0.3846, 0.4231, 0.3846, 0.4615, 0.3846, 0.4615, 0.4231, 0.4231, 0.4231, 0.4231, 0.4231, 0.4615, 0.4231, 0.4615, 0.4615, 0.4231, 0.4615, 0.4231, 0.4615, 0.4615, 0.4615, 0.4615, 0.5, 0.4231, 0.5, 0.4231, 0.5, 0.4615, 0.5, 0.4615, 0.5385, 0.4231, 0.5385, 0.4231, 0.5385, 0.4615, 0.5385, 0.4615, 0.5769, 0.4231, 0.5769, 0.4231, 0.5769, 0.4615, 0.5769, 0.4615, 0.6154, 0.4231, 0.6154, 0.4231, 0.6154, 0.4615, 0.6154, 0.4615, 0.6538, 0.4231, 0.6538, 0.4231, 0.6538, 0.4615, 0.6538, 0.4615, 0.6923, 0.4231, 0.6923, 0.4231, 0.6923, 0.4615, 0.6923, 0.4615, 0.7308, 0.4231, 0.7308, 0.4231, 0.7308, 0.4615, 0.7308, 0.4615, 0.7692, 0.4231, 0.7692, 0.4231, 0.7692, 0.4615, 0.7692, 0.4615, 0.8077, 0.4231, 0.8077, 0.4231, 0.8077, 0.4615, 0.8077, 0.4615, 0.8462, 0.4231, 0.8462, 0.4231, 0.8462, 0.4615, 0.8462, 0.4615, 0.8846, 0.4231, 0.8846, 0.4231, 0.8846, 0.4615, 0.8846, 0.4615, 0.9231, 0.4231, 0.9231, 0.4231, 0.9231, 0.4615, 0.9231, 0.4615, 0.9615, 0.4231, 0.9615, 0.4615, 0.0, 0.5, 0.0, 0.5, 0.03846, 0.4615, 0.03846, 0.4615, 0.03846, 0.5, 0.03846, 0.5, 0.07692, 0.4615, 0.07692, 0.4615, 0.07692, 0.5, 0.07692, 0.5, 0.1154, 0.4615, 0.1154, 0.4615, 0.1154, 0.5, 0.1154, 0.5, 0.1538, 0.4615, 0.1538, 0.4615, 0.1538, 0.5, 0.1538, 0.5, 0.1923, 0.4615, 0.1923, 0.4615, 0.1923, 0.5, 0.1923, 0.5, 0.2308, 0.4615, 0.2308, 0.4615, 0.2308, 0.5, 0.2308, 0.5, 0.2692, 0.4615, 0.2692, 0.4615, 0.2692, 0.5, 0.2692, 0.5, 0.3077, 0.4615, 0.3077, 0.4615, 0.3077, 0.5, 0.3077, 0.5, 0.3462, 0.4615, 0.3462, 0.4615, 0.3462, 0.5, 0.3462, 0.5, 0.3846, 0.4615, 0.3846, 0.4615, 0.3846, 0.5, 0.3846, 0.5, 0.4231, 0.4615, 0.4231, 0.4615, 0.4231, 0.5, 0.4231, 0.5, 0.4615, 0.4615, 0.4615, 0.4615, 0.4615, 0.5, 0.4615, 0.5, 0.5, 0.4615, 0.5, 0.4615, 0.5, 0.5, 0.5, 0.5, 0.5385, 0.4615, 0.5385, 0.4615, 0.5385, 0.5, 0.5385, 0.5, 0.5769, 0.4615, 0.5769, 0.4615, 0.5769, 0.5, 0.5769, 0.5, 0.6154, 0.4615, 0.6154, 0.4615, 0.6154, 0.5, 0.6154, 0.5, 0.6538, 0.4615, 0.6538, 0.4615, 0.6538, 0.5, 0.6538, 0.5, 0.6923, 0.4615, 0.6923, 0.4615, 0.6923, 0.5, 0.6923, 0.5, 0.7308, 0.4615, 0.7308, 0.4615, 0.7308, 0.5, 0.7308, 0.5, 0.7692, 0.4615, 0.7692, 0.4615, 0.7692, 0.5, 0.7692, 0.5, 0.8077, 0.4615, 0.8077, 0.4615, 0.8077, 0.5, 0.8077, 0.5, 0.8462, 0.4615, 0.8462, 0.4615, 0.8462, 0.5, 0.8462, 0.5, 0.8846, 0.4615, 0.8846, 0.4615, 0.8846, 0.5, 0.8846, 0.5, 0.9231, 0.4615, 0.9231, 0.4615, 0.9231, 0.5, 0.9231, 0.5, 0.9615, 0.4615, 0.9615, 0.5, 0.0, 0.5385, 0.0, 0.5385, 0.03846, 0.5, 0.03846, 0.5, 0.03846, 0.5385, 0.03846, 0.5385, 0.07692, 0.5, 0.07692, 0.5, 0.07692, 0.5385, 0.07692, 0.5385, 0.1154, 0.5, 0.1154, 0.5, 0.1154, 0.5385, 0.1154, 0.5385, 0.1538, 0.5, 0.1538, 0.5, 0.1538, 0.5385, 0.1538, 0.5385, 0.1923, 0.5, 0.1923, 0.5, 0.1923, 0.5385, 0.1923, 0.5385, 0.2308, 0.5, 0.2308, 0.5, 0.2308, 0.5385, 0.2308, 0.5385, 0.2692, 0.5, 0.2692, 0.5, 0.2692, 0.5385, 0.2692, 0.5385, 0.3077, 0.5, 0.3077, 0.5, 0.3077, 0.5385, 0.3077, 0.5385, 0.3462, 0.5, 0.3462, 0.5, 0.3462, 0.5385, 0.3462, 0.5385, 0.3846, 0.5, 0.3846, 0.5, 0.3846, 0.5385, 0.3846, 0.5385, 0.4231, 0.5, 0.4231, 0.5, 0.4231, 0.5385, 0.4231, 0.5385, 0.4615, 0.5, 0.4615, 0.5, 0.4615, 0.5385, 0.4615, 0.5385, 0.5, 0.5, 0.5, 0.5, 0.5, 0.5385, 0.5, 0.5385, 0.5385, 0.5, 0.5385, 0.5, 0.5385, 0.5385, 0.5385, 0.5385, 0.5769, 0.5, 0.5769, 0.5, 0.5769, 0.5385, 0.5769, 0.5385, 0.5962, 0.5385, 0.6154, 0.5, 0.6154, 0.5, 0.6154, 0.5385, 0.6154, 0.5385, 0.6538, 0.5, 0.6538, 0.5, 0.6538, 0.5385, 0.6538, 0.5385, 0.6923, 0.5, 0.6923, 0.5, 0.6923, 0.5385, 0.6923, 0.5385, 0.7308, 0.5, 0.7308, 0.5, 0.7308, 0.5385, 0.7308, 0.5385, 0.7692, 0.5, 0.7692, 0.5, 0.7692, 0.5385, 0.7692, 0.5385, 0.8077, 0.5, 0.8077, 0.5, 0.8077, 0.5385, 0.8077, 0.5385, 0.8462, 0.5, 0.8462, 0.5, 0.8462, 0.5385, 0.8462, 0.5385, 0.8846, 0.5, 0.8846, 0.5, 0.8846, 0.5385, 0.8846, 0.5385, 0.9231, 0.5, 0.9231, 0.5, 0.9231, 0.5385, 0.9231, 0.5385, 0.9615, 0.5, 0.9615, 0.5385, 0.0, 0.5769, 0.0, 0.5769, 0.03846, 0.5385, 0.03846, 0.5385, 0.03846, 0.5769, 0.03846, 0.5769, 0.07692, 0.5385, 0.07692, 0.5385, 0.07692, 0.5769, 0.07692, 0.5769, 0.1154, 0.5385, 0.1154, 0.5385, 0.1154, 0.5769, 0.1154, 0.5769, 0.1538, 0.5385, 0.1538, 0.5385, 0.1538, 0.5769, 0.1538, 0.5769, 0.1923, 0.5385, 0.1923, 0.5385, 0.1923, 0.5769, 0.1923, 0.5769, 0.2308, 0.5385, 0.2308, 0.5385, 0.2308, 0.5769, 0.2308, 0.5769, 0.2692, 0.5385, 0.2692, 0.5385, 0.2692, 0.5769, 0.2692, 0.5769, 0.3077, 0.5385, 0.3077, 0.5385, 0.3077, 0.5769, 0.3077, 0.5769, 0.3462, 0.5385, 0.3462, 0.5385, 0.3462, 0.5769, 0.3462, 0.5769, 0.3846, 0.5385, 0.3846, 0.5385, 0.3846, 0.5769, 0.3846, 0.5769, 0.4231, 0.5385, 0.4231, 0.5385, 0.4231, 0.5769, 0.4231, 0.5769, 0.4615, 0.5385, 0.4615, 0.5385, 0.4615, 0.5769, 0.4615, 0.5769, 0.5, 0.5385, 0.5, 0.5385, 0.5, 0.5769, 0.5, 0.5769, 0.5385, 0.5385, 0.5385, 0.5577, 0.5769, 0.5769, 0.5577, 0.5769, 0.5769, 0.5577, 0.5769, 0.5769, 0.5769, 0.5769, 0.6154, 0.5385, 0.6154, 0.5385, 0.5962, 0.5385, 0.6154, 0.5769, 0.6154, 0.5769, 0.6538, 0.5385, 0.6538, 0.5385, 0.6538, 0.5769, 0.6538, 0.5769, 0.6923, 0.5385, 0.6923, 0.5385, 0.6923, 0.5769, 0.6923, 0.5769, 0.7308, 0.5385, 0.7308, 0.5385, 0.7308, 0.5769, 0.7308, 0.5769, 0.7692, 0.5385, 0.7692, 0.5385, 0.7692, 0.5769, 0.7692, 0.5769, 0.8077, 0.5385, 0.8077, 0.5385, 0.8077, 0.5769, 0.8077, 0.5769, 0.8462, 0.5385, 0.8462, 0.5385, 0.8462, 0.5769, 0.8462, 0.5769, 0.8846, 0.5385, 0.8846, 0.5385, 0.8846, 0.5769, 0.8846, 0.5769, 0.9231, 0.5385, 0.9231, 0.5385, 0.9231, 0.5769, 0.9231, 0.5769, 0.9615, 0.5385, 0.9615, 0.5769, 0.0, 0.6154, 0.0, 0.6154, 0.03846, 0.5769, 0.03846, 0.5769, 0.03846, 0.6154, 0.03846, 0.6154, 0.07692, 0.5769, 0.07692, 0.5769, 0.07692, 0.6154, 0.07692, 0.6154, 0.1154, 0.5769, 0.1154, 0.5769, 0.1154, 0.6154, 0.1154, 0.6154, 0.1538, 0.5769, 0.1538, 0.5769, 0.1538, 0.6154, 0.1538, 0.6154, 0.1923, 0.5769, 0.1923, 0.5769, 0.1923, 0.6154, 0.1923, 0.6154, 0.2308, 0.5769, 0.2308, 0.5769, 0.2308, 0.6154, 0.2308, 0.6154, 0.2692, 0.5769, 0.2692, 0.5769, 0.2692, 0.6154, 0.2692, 0.6154, 0.3077, 0.5769, 0.3077, 0.5769, 0.3077, 0.6154, 0.3077, 0.6154, 0.3462, 0.5769, 0.3462, 0.5769, 0.3462, 0.6154, 0.3462, 0.6154, 0.3846, 0.5769, 0.3846, 0.5769, 0.3846, 0.6154, 0.3846, 0.6154, 0.4231, 0.5769, 0.4231, 0.5769, 0.4231, 0.6154, 0.4231, 0.6154, 0.4615, 0.5769, 0.4615, 0.5769, 0.4615, 0.6154, 0.4615, 0.6154, 0.5, 0.5769, 0.5, 0.5769, 0.5, 0.6154, 0.5, 0.6154, 0.5385, 0.5769, 0.5385, 0.5769, 0.5385, 0.6154, 0.5385, 0.6154, 0.5769, 0.5769, 0.5769, 0.5769, 0.5577, 0.5769, 0.5769, 0.6154, 0.5769, 0.6154, 0.6154, 0.5769, 0.6154, 0.5769, 0.6154, 0.6154, 0.6154, 0.6154, 0.6538, 0.5769, 0.6538, 0.5769, 0.6538, 0.6154, 0.6538, 0.6154, 0.6923, 0.5769, 0.6923, 0.5769, 0.6923, 0.6154, 0.6923, 0.6154, 0.7308, 0.5769, 0.7308, 0.5769, 0.7308, 0.6154, 0.7308, 0.6154, 0.7692, 0.5769, 0.7692, 0.5769, 0.7692, 0.6154, 0.7692, 0.6154, 0.8077, 0.5769, 0.8077, 0.5769, 0.8077, 0.6154, 0.8077, 0.6154, 0.8462, 0.5769, 0.8462, 0.5769, 0.8462, 0.6154, 0.8462, 0.6154, 0.8846, 0.5769, 0.8846, 0.5769, 0.8846, 0.6154, 0.8846, 0.6154, 0.9231, 0.5769, 0.9231, 0.5769, 0.9231, 0.6154, 0.9231, 0.6154, 0.9615, 0.5769, 0.9615, 0.6154, 0.0, 0.6538, 0.0, 0.6538, 0.03846, 0.6154, 0.03846, 0.6154, 0.03846, 0.6538, 0.03846, 0.6538, 0.07692, 0.6154, 0.07692, 0.6154, 0.07692, 0.6538, 0.07692, 0.6538, 0.1154, 0.6154, 0.1154, 0.6154, 0.1154, 0.6538, 0.1154, 0.6538, 0.1538, 0.6154, 0.1538, 0.6154, 0.1538, 0.6538, 0.1538, 0.6538, 0.1923, 0.6154, 0.1923, 0.6154, 0.1923, 0.6538, 0.1923, 0.6538, 0.2308, 0.6154, 0.2308, 0.6154, 0.2308, 0.6538, 0.2308, 0.6538, 0.2692, 0.6154, 0.2692, 0.6154, 0.2692, 0.6538, 0.2692, 0.6538, 0.3077, 0.6154, 0.3077, 0.6154, 0.3077, 0.6538, 0.3077, 0.6538, 0.3462, 0.6154, 0.3462, 0.6154, 0.3462, 0.6538, 0.3462, 0.6538, 0.3846, 0.6154, 0.3846, 0.6154, 0.3846, 0.6538, 0.3846, 0.6538, 0.4231, 0.6154, 0.4231, 0.6154, 0.4231, 0.6538, 0.4231, 0.6538, 0.4615, 0.6154, 0.4615, 0.6154, 0.4615, 0.6538, 0.4615, 0.6538, 0.5, 0.6154, 0.5, 0.6154, 0.5, 0.6538, 0.5, 0.6538, 0.5385, 0.6154, 0.5385, 0.6154, 0.5385, 0.6538, 0.5385, 0.6538, 0.5769, 0.6154, 0.5769, 0.6154, 0.5769, 0.6538, 0.5769, 0.6538, 0.6154, 0.6154, 0.6154, 0.6154, 0.6154, 0.6538, 0.6154, 0.6538, 0.6538, 0.6154, 0.6538, 0.6154, 0.6538, 0.6538, 0.6538, 0.6538, 0.6923, 0.6154, 0.6923, 0.6154, 0.6923, 0.6538, 0.6923, 0.6538, 0.7308, 0.6154, 0.7308, 0.6154, 0.7308, 0.6538, 0.7308, 0.6538, 0.7692, 0.6154, 0.7692, 0.6154, 0.7692, 0.6538, 0.7692, 0.6538, 0.8077, 0.6154, 0.8077, 0.6154, 0.8077, 0.6538, 0.8077, 0.6538, 0.8462, 0.6154, 0.8462, 0.6154, 0.8462, 0.6538, 0.8462, 0.6538, 0.8846, 0.6154, 0.8846, 0.6154, 0.8846, 0.6538, 0.8846, 0.6538, 0.9231, 0.6154, 0.9231, 0.6154, 0.9231, 0.6538, 0.9231, 0.6538, 0.9615, 0.6154, 0.9615, 0.6538, 0.0, 0.6923, 0.0, 0.6923, 0.03846, 0.6538, 0.03846, 0.6538, 0.03846, 0.6923, 0.03846, 0.6923, 0.07692, 0.6538, 0.07692, 0.6538, 0.07692, 0.6923, 0.07692, 0.6923, 0.1154, 0.6538, 0.1154, 0.6538, 0.1154, 0.6923, 0.1154, 0.6923, 0.1538, 0.6538, 0.1538, 0.6538, 0.1538, 0.6923, 0.1538, 0.6923, 0.1923, 0.6538, 0.1923, 0.6538, 0.1923, 0.6923, 0.1923, 0.6923, 0.2308, 0.6538, 0.2308, 0.6538, 0.2308, 0.6923, 0.2308, 0.6923, 0.2692, 0.6538, 0.2692, 0.6538, 0.2692, 0.6923, 0.2692, 0.6923, 0.3077, 0.6538, 0.3077, 0.6538, 0.3077, 0.6923, 0.3077, 0.6923, 0.3462, 0.6538, 0.3462, 0.6538, 0.3462, 0.6923, 0.3462, 0.6923, 0.3846, 0.6538, 0.3846, 0.6538, 0.3846, 0.6923, 0.3846, 0.6923, 0.4231, 0.6538, 0.4231, 0.6538, 0.4231, 0.6923, 0.4231, 0.6923, 0.4615, 0.6538, 0.4615, 0.6538, 0.4615, 0.6923, 0.4615, 0.6923, 0.5, 0.6538, 0.5, 0.6538, 0.5, 0.6923, 0.5, 0.6923, 0.5385, 0.6538, 0.5385, 0.6538, 0.5385, 0.6923, 0.5385, 0.6923, 0.5769, 0.6538, 0.5769, 0.6538, 0.5769, 0.6923, 0.5769, 0.6923, 0.6154, 0.6538, 0.6154, 0.6538, 0.6154, 0.6923, 0.6154, 0.6923, 0.6538, 0.6538, 0.6538, 0.6538, 0.6538, 0.6923, 0.6538, 0.6923, 0.6923, 0.6538, 0.6923, 0.6538, 0.6923, 0.6923, 0.6923, 0.6923, 0.7308, 0.6538, 0.7308, 0.6538, 0.7308, 0.6923, 0.7308, 0.6923, 0.7692, 0.6538, 0.7692, 0.6538, 0.7692, 0.6923, 0.7692, 0.6923, 0.8077, 0.6538, 0.8077, 0.6538, 0.8077, 0.6923, 0.8077, 0.6923, 0.8462, 0.6538, 0.8462, 0.6538, 0.8462, 0.6923, 0.8462, 0.6923, 0.8846, 0.6538, 0.8846, 0.6538, 0.8846, 0.6923, 0.8846, 0.6923, 0.9231, 0.6538, 0.9231, 0.6538, 0.9231, 0.6923, 0.9231, 0.6923, 0.9615, 0.6538, 0.9615, 0.6923, 0.0, 0.7308, 0.0, 0.7308, 0.03846, 0.6923, 0.03846, 0.6923, 0.03846, 0.7308, 0.03846, 0.7308, 0.07692, 0.6923, 0.07692, 0.6923, 0.07692, 0.7308, 0.07692, 0.7308, 0.1154, 0.6923, 0.1154, 0.6923, 0.1154, 0.7308, 0.1154, 0.7308, 0.1538, 0.6923, 0.1538, 0.6923, 0.1538, 0.7308, 0.1538, 0.7308, 0.1923, 0.6923, 0.1923, 0.6923, 0.1923, 0.7308, 0.1923, 0.7308, 0.2308, 0.6923, 0.2308, 0.6923, 0.2308, 0.7308, 0.2308, 0.7308, 0.2692, 0.6923, 0.2692, 0.6923, 0.2692, 0.7308, 0.2692, 0.7308, 0.3077, 0.6923, 0.3077, 0.6923, 0.3077, 0.7308, 0.3077, 0.7308, 0.3462, 0.6923, 0.3462, 0.6923, 0.3462, 0.7308, 0.3462, 0.7308, 0.3846, 0.6923, 0.3846, 0.6923, 0.3846, 0.7308, 0.3846, 0.7308, 0.4231, 0.6923, 0.4231, 0.6923, 0.4231, 0.7308, 0.4231, 0.7308, 0.4615, 0.6923, 0.4615, 0.6923, 0.4615, 0.7308, 0.4615, 0.7308, 0.5, 0.6923, 0.5, 0.6923, 0.5, 0.7308, 0.5, 0.7308, 0.5385, 0.6923, 0.5385, 0.6923, 0.5385, 0.7308, 0.5385, 0.7308, 0.5769, 0.6923, 0.5769, 0.6923, 0.5769, 0.7308, 0.5769, 0.7308, 0.6154, 0.6923, 0.6154, 0.6923, 0.6154, 0.7308, 0.6154, 0.7308, 0.6538, 0.6923, 0.6538, 0.6923, 0.6538, 0.7308, 0.6538, 0.7308, 0.6923, 0.6923, 0.6923, 0.6923, 0.6923, 0.7308, 0.6923, 0.7308, 0.7308, 0.6923, 0.7308, 0.6923, 0.7308, 0.7308, 0.7308, 0.7308, 0.7692, 0.6923, 0.7692, 0.6923, 0.7692, 0.7308, 0.7692, 0.7308, 0.8077, 0.6923, 0.8077, 0.6923, 0.8077, 0.7308, 0.8077, 0.7308, 0.8462, 0.6923, 0.8462, 0.6923, 0.8462, 0.7308, 0.8462, 0.7308, 0.8846, 0.6923, 0.8846, 0.6923, 0.8846, 0.7308, 0.8846, 0.7308, 0.9231, 0.6923, 0.9231, 0.6923, 0.9231, 0.7308, 0.9231, 0.7308, 0.9615, 0.6923, 0.9615, 0.7308, 0.0, 0.7692, 0.0, 0.7692, 0.03846, 0.7308, 0.03846, 0.7308, 0.03846, 0.7692, 0.03846, 0.7692, 0.07692, 0.7308, 0.07692, 0.7308, 0.07692, 0.7692, 0.07692, 0.7692, 0.1154, 0.7308, 0.1154, 0.7308, 0.1154, 0.7692, 0.1154, 0.7692, 0.1538, 0.7308, 0.1538, 0.7308, 0.1538, 0.7692, 0.1538, 0.7692, 0.1923, 0.7308, 0.1923, 0.7308, 0.1923, 0.7692, 0.1923, 0.7692, 0.2308, 0.7308, 0.2308, 0.7308, 0.2308, 0.7692, 0.2308, 0.7692, 0.2692, 0.7308, 0.2692, 0.7308, 0.2692, 0.7692, 0.2692, 0.7692, 0.3077, 0.7308, 0.3077, 0.7308, 0.3077, 0.7692, 0.3077, 0.7692, 0.3462, 0.7308, 0.3462, 0.7308, 0.3462, 0.7692, 0.3462, 0.7692, 0.3846, 0.7308, 0.3846, 0.7308, 0.3846, 0.7692, 0.3846, 0.7692, 0.4231, 0.7308, 0.4231, 0.7308, 0.4231, 0.7692, 0.4231, 0.7692, 0.4615, 0.7308, 0.4615, 0.7308, 0.4615, 0.7692, 0.4615, 0.7692, 0.5, 0.7308, 0.5, 0.7308, 0.5, 0.7692, 0.5, 0.7692, 0.5385, 0.7308, 0.5385, 0.7308, 0.5385, 0.7692, 0.5385, 0.7692, 0.5769, 0.7308, 0.5769, 0.7308, 0.5769, 0.7692, 0.5769, 0.7692, 0.6154, 0.7308, 0.6154, 0.7308, 0.6154, 0.7692, 0.6154, 0.7692, 0.6538, 0.7308, 0.6538, 0.7308, 0.6538, 0.7692, 0.6538, 0.7692, 0.6923, 0.7308, 0.6923, 0.7308, 0.6923, 0.7692, 0.6923, 0.7692, 0.7308, 0.7308, 0.7308, 0.7308, 0.7308, 0.7692, 0.7308, 0.7692, 0.7692, 0.7308, 0.7692, 0.7308, 0.7692, 0.7692, 0.7692, 0.7692, 0.8077, 0.7308, 0.8077, 0.7308, 0.8077, 0.7692, 0.8077, 0.7692, 0.8462, 0.7308, 0.8462, 0.7308, 0.8462, 0.7692, 0.8462, 0.7692, 0.8846, 0.7308, 0.8846, 0.7308, 0.8846, 0.7692, 0.8846, 0.7692, 0.9231, 0.7308, 0.9231, 0.7308, 0.9231, 0.7692, 0.9231, 0.7692, 0.9615, 0.7308, 0.9615, 0.7692, 0.0, 0.8077, 0.0, 0.8077, 0.03846, 0.7692, 0.03846, 0.7692, 0.03846, 0.8077, 0.03846, 0.8077, 0.07692, 0.7692, 0.07692, 0.7692, 0.07692, 0.8077, 0.07692, 0.8077, 0.1154, 0.7692, 0.1154, 0.7692, 0.1154, 0.8077, 0.1154, 0.8077, 0.1538, 0.7692, 0.1538, 0.7692, 0.1538, 0.8077, 0.1538, 0.8077, 0.1923, 0.7692, 0.1923, 0.7692, 0.1923, 0.8077, 0.1923, 0.8077, 0.2308, 0.7692, 0.2308, 0.7692, 0.2308, 0.8077, 0.2308, 0.8077, 0.2692, 0.7692, 0.2692, 0.7692, 0.2692, 0.8077, 0.2692, 0.8077, 0.3077, 0.7692, 0.3077, 0.7692, 0.3077, 0.8077, 0.3077, 0.8077, 0.3462, 0.7692, 0.3462, 0.7692, 0.3462, 0.8077, 0.3462, 0.8077, 0.3846, 0.7692, 0.3846, 0.7692, 0.3846, 0.8077, 0.3846, 0.8077, 0.4231, 0.7692, 0.4231, 0.7692, 0.4231, 0.8077, 0.4231, 0.8077, 0.4615, 0.7692, 0.4615, 0.7692, 0.4615, 0.8077, 0.4615, 0.8077, 0.5, 0.7692, 0.5, 0.7692, 0.5, 0.8077, 0.5, 0.8077, 0.5385, 0.7692, 0.5385, 0.7692, 0.5385, 0.8077, 0.5385, 0.8077, 0.5769, 0.7692, 0.5769, 0.7692, 0.5769, 0.8077, 0.5769, 0.8077, 0.6154, 0.7692, 0.6154, 0.7692, 0.6154, 0.8077, 0.6154, 0.8077, 0.6538, 0.7692, 0.6538, 0.7692, 0.6538, 0.8077, 0.6538, 0.8077, 0.6923, 0.7692, 0.6923, 0.7692, 0.6923, 0.8077, 0.6923, 0.8077, 0.7308, 0.7692, 0.7308, 0.7692, 0.7308, 0.8077, 0.7308, 0.8077, 0.7692, 0.7692, 0.7692, 0.7692, 0.7692, 0.8077, 0.7692, 0.8077, 0.8077, 0.7692, 0.8077, 0.7692, 0.8077, 0.8077, 0.8077, 0.8077, 0.8462, 0.7692, 0.8462, 0.7692, 0.8462, 0.8077, 0.8462, 0.8077, 0.8846, 0.7692, 0.8846, 0.7692, 0.8846, 0.8077, 0.8846, 0.8077, 0.9231, 0.7692, 0.9231, 0.7692, 0.9231, 0.8077, 0.9231, 0.8077, 0.9615, 0.7692, 0.9615, 0.8077, 0.0, 0.8462, 0.0, 0.8462, 0.03846, 0.8077, 0.03846, 0.8077, 0.03846, 0.8462, 0.03846, 0.8462, 0.07692, 0.8077, 0.07692, 0.8077, 0.07692, 0.8462, 0.07692, 0.8462, 0.1154, 0.8077, 0.1154, 0.8077, 0.1154, 0.8462, 0.1154, 0.8462, 0.1538, 0.8077, 0.1538, 0.8077, 0.1538, 0.8462, 0.1538, 0.8462, 0.1923, 0.8077, 0.1923, 0.8077, 0.1923, 0.8462, 0.1923, 0.8462, 0.2308, 0.8077, 0.2308, 0.8077, 0.2308, 0.8462, 0.2308, 0.8462, 0.2692, 0.8077, 0.2692, 0.8077, 0.2692, 0.8462, 0.2692, 0.8462, 0.3077, 0.8077, 0.3077, 0.8077, 0.3077, 0.8462, 0.3077, 0.8462, 0.3462, 0.8077, 0.3462, 0.8077, 0.3462, 0.8462, 0.3462, 0.8462, 0.3846, 0.8077, 0.3846, 0.8077, 0.3846, 0.8462, 0.3846, 0.8462, 0.4231, 0.8077, 0.4231, 0.8077, 0.4231, 0.8462, 0.4231, 0.8462, 0.4615, 0.8077, 0.4615, 0.8077, 0.4615, 0.8462, 0.4615, 0.8462, 0.5, 0.8077, 0.5, 0.8077, 0.5, 0.8462, 0.5, 0.8462, 0.5385, 0.8077, 0.5385, 0.8077, 0.5385, 0.8462, 0.5385, 0.8462, 0.5769, 0.8077, 0.5769, 0.8077, 0.5769, 0.8462, 0.5769, 0.8462, 0.6154, 0.8077, 0.6154, 0.8077, 0.6154, 0.8462, 0.6154, 0.8462, 0.6538, 0.8077, 0.6538, 0.8077, 0.6538, 0.8462, 0.6538, 0.8462, 0.6923, 0.8077, 0.6923, 0.8077, 0.6923, 0.8462, 0.6923, 0.8462, 0.7308, 0.8077, 0.7308, 0.8077, 0.7308, 0.8462, 0.7308, 0.8462, 0.7692, 0.8077, 0.7692, 0.8077, 0.7692, 0.8462, 0.7692, 0.8462, 0.8077, 0.8077, 0.8077, 0.8077, 0.8077, 0.8462, 0.8077, 0.8462, 0.8462, 0.8077, 0.8462, 0.8077, 0.8462, 0.8462, 0.8462, 0.8462, 0.8846, 0.8077, 0.8846, 0.8077, 0.8846, 0.8462, 0.8846, 0.8462, 0.9231, 0.8077, 0.9231, 0.8077, 0.9231, 0.8462, 0.9231, 0.8462, 0.9615, 0.8077, 0.9615, 0.8462, 0.0, 0.8846, 0.0, 0.8846, 0.03846, 0.8462, 0.03846, 0.8462, 0.03846, 0.8846, 0.03846, 0.8846, 0.07692, 0.8462, 0.07692, 0.8462, 0.07692, 0.8846, 0.07692, 0.8846, 0.1154, 0.8462, 0.1154, 0.8462, 0.1154, 0.8846, 0.1154, 0.8846, 0.1538, 0.8462, 0.1538, 0.8462, 0.1538, 0.8846, 0.1538, 0.8846, 0.1923, 0.8462, 0.1923, 0.8462, 0.1923, 0.8846, 0.1923, 0.8846, 0.2308, 0.8462, 0.2308, 0.8462, 0.2308, 0.8846, 0.2308, 0.8846, 0.2692, 0.8462, 0.2692, 0.8462, 0.2692, 0.8846, 0.2692, 0.8846, 0.3077, 0.8462, 0.3077, 0.8462, 0.3077, 0.8846, 0.3077, 0.8846, 0.3462, 0.8462, 0.3462, 0.8462, 0.3462, 0.8846, 0.3462, 0.8846, 0.3846, 0.8462, 0.3846, 0.8462, 0.3846, 0.8846, 0.3846, 0.8846, 0.4231, 0.8462, 0.4231, 0.8462, 0.4231, 0.8846, 0.4231, 0.8846, 0.4615, 0.8462, 0.4615, 0.8462, 0.4615, 0.8846, 0.4615, 0.8846, 0.5, 0.8462, 0.5, 0.8462, 0.5, 0.8846, 0.5, 0.8846, 0.5385, 0.8462, 0.5385, 0.8462, 0.5385, 0.8846, 0.5385, 0.8846, 0.5769, 0.8462, 0.5769, 0.8462, 0.5769, 0.8846, 0.5769, 0.8846, 0.6154, 0.8462, 0.6154, 0.8462, 0.6154, 0.8846, 0.6154, 0.8846, 0.6538, 0.8462, 0.6538, 0.8462, 0.6538, 0.8846, 0.6538, 0.8846, 0.6923, 0.8462, 0.6923, 0.8462, 0.6923, 0.8846, 0.6923, 0.8846, 0.7308, 0.8462, 0.7308, 0.8462, 0.7308, 0.8846, 0.7308, 0.8846, 0.7692, 0.8462, 0.7692, 0.8462, 0.7692, 0.8846, 0.7692, 0.8846, 0.8077, 0.8462, 0.8077, 0.8462, 0.8077, 0.8846, 0.8077, 0.8846, 0.8462, 0.8462, 0.8462, 0.8462, 0.8462, 0.8846, 0.8462, 0.8846, 0.8846, 0.8462, 0.8846, 0.8462, 0.8846, 0.8846, 0.8846, 0.8846, 0.9231, 0.8462, 0.9231, 0.8462, 0.9231, 0.8846, 0.9231, 0.8846, 0.9615, 0.8462, 0.9615, 0.8846, 0.0, 0.9231, 0.0, 0.9231, 0.03846, 0.8846, 0.03846, 0.8846, 0.03846, 0.9231, 0.03846, 0.9231, 0.07692, 0.8846, 0.07692, 0.8846, 0.07692, 0.9231, 0.07692, 0.9231, 0.1154, 0.8846, 0.1154, 0.8846, 0.1154, 0.9231, 0.1154, 0.9231, 0.1538, 0.8846, 0.1538, 0.8846, 0.1538, 0.9231, 0.1538, 0.9231, 0.1923, 0.8846, 0.1923, 0.8846, 0.1923, 0.9231, 0.1923, 0.9231, 0.2308, 0.8846, 0.2308, 0.8846, 0.2308, 0.9231, 0.2308, 0.9231, 0.2692, 0.8846, 0.2692, 0.8846, 0.2692, 0.9231, 0.2692, 0.9231, 0.3077, 0.8846, 0.3077, 0.8846, 0.3077, 0.9231, 0.3077, 0.9231, 0.3462, 0.8846, 0.3462, 0.8846, 0.3462, 0.9231, 0.3462, 0.9231, 0.3846, 0.8846, 0.3846, 0.8846, 0.3846, 0.9231, 0.3846, 0.9231, 0.4231, 0.8846, 0.4231, 0.8846, 0.4231, 0.9231, 0.4231, 0.9231, 0.4615, 0.8846, 0.4615, 0.8846, 0.4615, 0.9231, 0.4615, 0.9231, 0.5, 0.8846, 0.5, 0.8846, 0.5, 0.9231, 0.5, 0.9231, 0.5385, 0.8846, 0.5385, 0.8846, 0.5385, 0.9231, 0.5385, 0.9231, 0.5769, 0.8846, 0.5769, 0.8846, 0.5769, 0.9231, 0.5769, 0.9231, 0.6154, 0.8846, 0.6154, 0.8846, 0.6154, 0.9231, 0.6154, 0.9231, 0.6538, 0.8846, 0.6538, 0.8846, 0.6538, 0.9231, 0.6538, 0.9231, 0.6923, 0.8846, 0.6923, 0.8846, 0.6923, 0.9231, 0.6923, 0.9231, 0.7308, 0.8846, 0.7308, 0.8846, 0.7308, 0.9231, 0.7308, 0.9231, 0.7692, 0.8846, 0.7692, 0.8846, 0.7692, 0.9231, 0.7692, 0.9231, 0.8077, 0.8846, 0.8077, 0.8846, 0.8077, 0.9231, 0.8077, 0.9231, 0.8462, 0.8846, 0.8462, 0.8846, 0.8462, 0.9231, 0.8462, 0.9231, 0.8846, 0.8846, 0.8846, 0.8846, 0.8846, 0.9231, 0.8846, 0.9231, 0.9231, 0.8846, 0.9231, 0.8846, 0.9231, 0.9231, 0.9231, 0.9231, 0.9615, 0.8846, 0.9615, 0.9231, 0.0, 0.9615, 0.0, 0.9615, 0.03846, 0.9231, 0.03846, 0.9231, 0.03846, 0.9615, 0.03846, 0.9615, 0.07692, 0.9231, 0.07692, 0.9231, 0.07692, 0.9615, 0.07692, 0.9615, 0.1154, 0.9231, 0.1154, 0.9231, 0.1154, 0.9615, 0.1154, 0.9615, 0.1538, 0.9231, 0.1538, 0.9231, 0.1538, 0.9615, 0.1538, 0.9615, 0.1923, 0.9231, 0.1923, 0.9231, 0.1923, 0.9615, 0.1923, 0.9615, 0.2308, 0.9231, 0.2308, 0.9231, 0.2308, 0.9615, 0.2308, 0.9615, 0.2692, 0.9231, 0.2692, 0.9231, 0.2692, 0.9615, 0.2692, 0.9615, 0.3077, 0.9231, 0.3077, 0.9231, 0.3077, 0.9615, 0.3077, 0.9615, 0.3462, 0.9231, 0.3462, 0.9231, 0.3462, 0.9615, 0.3462, 0.9615, 0.3846, 0.9231, 0.3846, 0.9231, 0.3846, 0.9615, 0.3846, 0.9615, 0.4231, 0.9231, 0.4231, 0.9231, 0.4231, 0.9615, 0.4231, 0.9615, 0.4615, 0.9231, 0.4615, 0.9231, 0.4615, 0.9615, 0.4615, 0.9615, 0.5, 0.9231, 0.5, 0.9231, 0.5, 0.9615, 0.5, 0.9615, 0.5385, 0.9231, 0.5385, 0.9231, 0.5385, 0.9615, 0.5385, 0.9615, 0.5769, 0.9231, 0.5769, 0.9231, 0.5769, 0.9615, 0.5769, 0.9615, 0.6154, 0.9231, 0.6154, 0.9231, 0.6154, 0.9615, 0.6154, 0.9615, 0.6538, 0.9231, 0.6538, 0.9231, 0.6538, 0.9615, 0.6538, 0.9615, 0.6923, 0.9231, 0.6923, 0.9231, 0.6923, 0.9615, 0.6923, 0.9615, 0.7308, 0.9231, 0.7308, 0.9231, 0.7308, 0.9615, 0.7308, 0.9615, 0.7692, 0.9231, 0.7692, 0.9231, 0.7692, 0.9615, 0.7692, 0.9615, 0.8077, 0.9231, 0.8077, 0.9231, 0.8077, 0.9615, 0.8077, 0.9615, 0.8462, 0.9231, 0.8462, 0.9231, 0.8462, 0.9615, 0.8462, 0.9615, 0.8846, 0.9231, 0.8846, 0.9231, 0.8846, 0.9615, 0.8846, 0.9615, 0.9231, 0.9231, 0.9231, 0.9231, 0.9231, 0.9615, 0.9231, 0.9615, 0.9615, 0.9231, 0.9615, 0.9615, 0.0, 1.0, 0.0, 1.0, 0.03846, 0.9615, 0.03846, 0.9615, 0.03846, 1.0, 0.03846, 1.0, 0.07692, 0.9615, 0.07692, 0.9615, 0.07692, 1.0, 0.07692, 1.0, 0.1154, 0.9615, 0.1154, 0.9615, 0.1154, 1.0, 0.1154, 1.0, 0.1538, 0.9615, 0.1538, 0.9615, 0.1538, 1.0, 0.1538, 1.0, 0.1923, 0.9615, 0.1923, 0.9615, 0.1923, 1.0, 0.1923, 1.0, 0.2308, 0.9615, 0.2308, 0.9615, 0.2308, 1.0, 0.2308, 1.0, 0.2692, 0.9615, 0.2692, 0.9615, 0.2692, 1.0, 0.2692, 1.0, 0.3077, 0.9615, 0.3077, 0.9615, 0.3077, 1.0, 0.3077, 1.0, 0.3462, 0.9615, 0.3462, 0.9615, 0.3462, 1.0, 0.3462, 1.0, 0.3846, 0.9615, 0.3846, 0.9615, 0.3846, 1.0, 0.3846, 1.0, 0.4231, 0.9615, 0.4231, 0.9615, 0.4231, 1.0, 0.4231, 1.0, 0.4615, 0.9615, 0.4615, 0.9615, 0.4615, 1.0, 0.4615, 1.0, 0.5, 0.9615, 0.5, 0.9615, 0.5, 1.0, 0.5, 1.0, 0.5385, 0.9615, 0.5385, 0.9615, 0.5385, 1.0, 0.5385, 1.0, 0.5769, 0.9615, 0.5769, 0.9615, 0.5769, 1.0, 0.5769, 1.0, 0.6154, 0.9615, 0.6154, 0.9615, 0.6154, 1.0, 0.6154, 1.0, 0.6538, 0.9615, 0.6538, 0.9615, 0.6538, 1.0, 0.6538, 1.0, 0.6923, 0.9615, 0.6923, 0.9615, 0.6923, 1.0, 0.6923, 1.0, 0.7308, 0.9615, 0.7308, 0.9615, 0.7308, 1.0, 0.7308, 1.0, 0.7692, 0.9615, 0.7692, 0.9615, 0.7692, 1.0, 0.7692, 1.0, 0.8077, 0.9615, 0.8077, 0.9615, 0.8077, 1.0, 0.8077, 1.0, 0.8462, 0.9615, 0.8462, 0.9615, 0.8462, 1.0, 0.8462, 1.0, 0.8846, 0.9615, 0.8846, 0.9615, 0.8846, 1.0, 0.8846, 1.0, 0.9231, 0.9615, 0.9231, 0.9615, 0.9231, 1.0, 0.9231, 1.0, 0.9615, 0.9615, 0.9615, 0.5385, 0.5769, 0.5577, 0.5769, 0.5385, 0.5962, 0.5385, 0.5385, 0.5769, 0.5385, 0.5769, 0.5577, 0.5577, 0.5769, 0.5385, 0.5769])
me_plane_001.materials.append(mat_material)
me_plane_001.materials.append(mat_material_001)
me_plane_001.materials.append(mat_material_003)
me_plane_001.materials.append(mat_material_004)
me_plane_001.materials.append(mat_material_005)
me_plane_001.materials.append(mat_material_006)
me_plane_001.materials.append(mat_material_007)
me_plane_001.materials.append(mat_material_008)
me_plane_001.update()
me_plane = bpy.data.meshes.new('Plane')
me_plane.from_pydata([(-1.0, -1.0, 0.0), (1.0, -1.0, 0.0), (-1.0, 1.0, 0.0), (1.0, 1.0, 0.0)], [], [(0, 1, 3, 2)])
_uv = me_plane.uv_layers.new(name='UVMap')
_uv.uv.foreach_set('vector', [0.0, 0.0, 1.0, 0.0, 1.0, 1.0, 0.0, 1.0])
me_plane.materials.append(mat_material_002)
me_plane.update()
me_plane_002 = bpy.data.meshes.new('Plane.002')
me_plane_002.from_pydata([(-1.0, -1.0, 0.0), (1.0, -1.0, 0.0), (-1.0, 1.0, 0.0), (1.0, 1.0, 0.0)], [], [(0, 1, 3, 2)])
_uv = me_plane_002.uv_layers.new(name='UVMap')
_uv.uv.foreach_set('vector', [0.0, 0.0, 1.0, 0.0, 1.0, 1.0, 0.0, 1.0])
me_plane_002.materials.append(mat_material_002)
me_plane_002.update()
me_plane_003 = bpy.data.meshes.new('Plane.003')
me_plane_003.from_pydata([(-1.0, -1.0, 0.0), (1.0, -1.0, 0.0), (-1.0, 1.0, 0.0), (1.0, 1.0, 0.0)], [], [(0, 1, 3, 2)])
me_plane_003.polygons.foreach_set('material_index', [1])
_uv = me_plane_003.uv_layers.new(name='UVMap')
_uv.uv.foreach_set('vector', [0.0, 0.0, 1.0, 0.0, 1.0, 1.0, 0.0, 1.0])
me_plane_003.materials.append(mat_material_002)
me_plane_003.materials.append(mat_material_009)
me_plane_003.update()

# ---- objects
ob_light = bpy.data.objects.new('Light', light_light)
ob_plane = bpy.data.objects.new('Plane', me_plane_001)
ob_plane_001 = bpy.data.objects.new('Plane.001', me_plane)
ob_plane_002 = bpy.data.objects.new('Plane.002', me_plane_002)
ob_plane_003 = bpy.data.objects.new('Plane.003', me_plane_003)

# ---- transforms, parenting, visibility, modifiers, constraints
ob_light.location = (4.076, 1.005, 5.904)
ob_light.rotation_euler = (0.6503, 0.05522, 1.866)
ob_light.lock_rotations_4d = False
ob_light.empty_display_type = 'ARROWS'
ob_light.color = (0.0, 0.0, 0.0, 0.0)
ob_light.lineart.crease_threshold = 0.0
ob_plane.location = (0.0, 0.0, 0.0)
_m = ob_plane.modifiers.new('Displace', 'DISPLACE')
_m = ob_plane.modifiers.new('Decimate', 'DECIMATE')
_m.ratio = 0.99
ob_plane_001.location = (2.44, -2.87, -0.2455)
ob_plane_001.scale = (3.944, 2.866, 1.0)
ob_plane_002.location = (-7.697, -2.685, -0.5582)
ob_plane_002.scale = (1.972, 2.502, 1.0)
ob_plane_003.location = (1.6, 3.113, -0.849)
ob_plane_003.scale = (3.944, 2.866, 1.0)

# ---- collection membership
col_collection.objects.link(ob_light)
col_collection.objects.link(ob_plane)
col_collection.objects.link(ob_plane_001)
col_collection.objects.link(ob_plane_002)
col_collection.objects.link(ob_plane_003)

# ---- scene / render settings (as saved in the file)
scene.frame_start = 1; scene.frame_end = 250; scene.frame_set(0)
scene.render.engine = 'BLENDER_EEVEE_NEXT'
bpy.context.view_layer.update()

# ---- added for rendering (the .blend has no active camera): camera
cam_auto = bpy.data.cameras.new('AutoCamera')
cam_auto.lens = 50.0
cam_auto.sensor_width = 36.0
cam_auto.clip_end = 1000.0
ob_auto_camera = bpy.data.objects.new('AutoCamera', cam_auto)
scene.collection.objects.link(ob_auto_camera)
ob_auto_camera.location = (27.2047, -32.722, 22.6767)
ob_auto_camera.rotation_euler = (1.09748, -7.21219e-08, 0.694738)
scene.camera = ob_auto_camera
bpy.context.view_layer.update()
